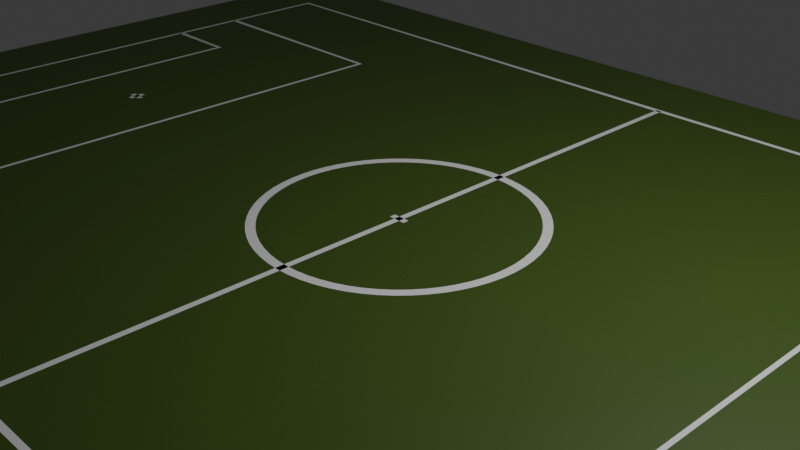 # Source: robocup_humanoid_adult_field.blend  (saved by Blender 4.5.90; exported with 4.5.12 LTS)
import bpy
from mathutils import Matrix  # noqa: F401  (used for matrix-valued properties, if any)

bpy.ops.wm.read_factory_settings(use_empty=True)
scene = bpy.context.scene
scene.name = 'Scene'

# ---- collections
col_collection = bpy.data.collections.new('Collection'); scene.collection.children.link(col_collection)

# ---- materials (node trees are filled in below, after node groups)
mat_001 = bpy.data.materials.new('マテリアル.001')

# ---- material node trees
mat_001.use_nodes = True; mat_001.node_tree.nodes.clear()
_N = mat_001.node_tree.nodes; _L = mat_001.node_tree.links
n0 = _N.new('ShaderNodeBsdfPrincipled'); n0.name = 'プリンシプルBSDF'; n0.location = (-200, 100)
n0.inputs[0].default_value = (0.05448, 0.107, 0.01096, 1.0)
n1 = _N.new('ShaderNodeOutputMaterial'); n1.name = 'マテリアル出力'; n1.location = (200, 100)
_L.new(n0.outputs[0], n1.inputs[0])
n1.is_active_output = True

# ---- world
world_world = bpy.data.worlds.new('World'); scene.world = world_world
world_world.use_nodes = True; world_world.node_tree.nodes.clear()
_N = world_world.node_tree.nodes; _L = world_world.node_tree.links
n0 = _N.new('ShaderNodeOutputWorld'); n0.name = 'World Output'; n0.location = (200, 100)
n1 = _N.new('ShaderNodeBackground'); n1.name = 'Background'; n1.location = (-200, 100)
n1.inputs[0].default_value = (0.05088, 0.05088, 0.05088, 1.0)
_L.new(n1.outputs[0], n0.inputs[0])
n0.is_active_output = True
world_world.color = (0.05088, 0.05088, 0.05088)
world_world.sun_shadow_jitter_overblur = 0.0

# ---- cameras
cam_camera = bpy.data.cameras.new('Camera')
cam_camera.clip_end = 100.0
cam_camera.ortho_scale = 7.314

# ---- lights
light_light = bpy.data.lights.new('Light', 'POINT')
light_light.energy = 1000.0
light_light.shadow_soft_size = 0.1

# ---- meshes
me_x = bpy.data.meshes.new('平面')
me_x.from_pydata([(-5.5, -8.0, 0.0), (5.5, -8.0, 0.0), (-5.5, 8.0, 0.0), (5.5, 8.0, 0.0)], [], [(0, 1, 3, 2)])
_uv = me_x.uv_layers.new(name='UVマップ')
_uv.uv.foreach_set('vector', [0.0, 0.0, 1.0, 0.0, 1.0, 1.0, 0.0, 1.0])
me_x.materials.append(mat_001)
me_x.update()
me_002 = bpy.data.meshes.new('平面.002')
me_002.from_pydata([(-3.06e-09, 4.5, -0.035), (-0.035, 4.5, -0.035), (-0.035, 4.5, 3.06e-09), (-0.035, 4.5, 0.035), (3.06e-09, 4.5, 0.035), (0.035, 4.5, 0.035), (0.035, 4.5, -3.06e-09), (0.035, 4.5, -0.035), (-3.06e-09, -4.5, -0.035), (-0.035, -4.5, -0.035), (-0.035, -4.5, 3.06e-09), (-0.035, -4.5, 0.035), (3.06e-09, -4.5, 0.035), (0.035, -4.5, 0.035), (0.035, -4.5, -3.06e-09), (0.035, -4.5, -0.035), (7.0, -3.0, -0.035), (7.0, -2.965, -0.035), (7.0, -2.965, 0.0), (7.0, -2.965, 0.035), (7.0, -3.0, 0.035), (7.0, -3.035, 0.035), (7.0, -3.035, 0.0), (7.0, -3.035, -0.035), (7.0, 3.0, -0.035), (7.0, 2.965, -0.035), (7.0, 2.965, 0.0), (7.0, 2.965, 0.035), (7.0, 3.0, 0.035), (7.0, 3.035, 0.035), (7.0, 3.035, 0.0), (7.0, 3.035, -0.035), (7.0, -2.0, -0.035), (7.0, -1.965, -0.035), (7.0, -1.965, 0.0), (7.0, -1.965, 0.035), (7.0, -2.0, 0.035), (7.0, -2.035, 0.035), (7.0, -2.035, 0.0), (7.0, -2.035, -0.035), (7.0, 2.0, -0.035), (7.0, 1.965, -0.035), (7.0, 1.965, 0.0), (7.0, 1.965, 0.035), (7.0, 2.0, 0.035), (7.0, 2.035, 0.035), (7.0, 2.035, 0.0), (7.0, 2.035, -0.035), (5.0, 0.1, -0.035), (4.965, 0.1, -0.035), (4.965, 0.1, 3.06e-09), (4.965, 0.1, 0.035), (5.0, 0.1, 0.035), (5.035, 0.1, 0.035), (5.035, 0.1, -3.06e-09), (5.035, 0.1, -0.035), (5.0, -0.1, -0.035), (4.965, -0.1, -0.035), (4.965, -0.1, 3.06e-09), (4.965, -0.1, 0.035), (5.0, -0.1, 0.035), (5.035, -0.1, 0.035), (5.035, -0.1, -3.06e-09), (5.035, -0.1, -0.035), (5.1, 0.0, -0.035), (5.1, 0.035, -0.035), (5.1, 0.035, 0.0), (5.1, 0.035, 0.035), (5.1, 0.0, 0.035), (5.1, -0.035, 0.035), (5.1, -0.035, 0.0), (5.1, -0.035, -0.035), (4.9, 0.0, -0.035), (4.9, 0.035, -0.035), (4.9, 0.035, 0.0), (4.9, 0.035, 0.035), (4.9, 0.0, 0.035), (4.9, -0.035, 0.035), (4.9, -0.035, 0.0), (4.9, -0.035, -0.035), (-7.0, -3.0, -0.035), (-7.0, -3.035, -0.035), (-7.0, -3.035, 0.0), (-7.0, -3.035, 0.035), (-7.0, -3.0, 0.035), (-7.0, -2.965, 0.035), (-7.0, -2.965, 0.0), (-7.0, -2.965, -0.035), (-7.0, 3.0, -0.035), (-7.0, 3.035, -0.035), (-7.0, 3.035, 0.0), (-7.0, 3.035, 0.035), (-7.0, 3.0, 0.035), (-7.0, 2.965, 0.035), (-7.0, 2.965, 0.0), (-7.0, 2.965, -0.035), (-7.0, -2.0, -0.035), (-7.0, -2.035, -0.035), (-7.0, -2.035, 0.0), (-7.0, -2.035, 0.035), (-7.0, -2.0, 0.035), (-7.0, -1.965, 0.035), (-7.0, -1.965, 0.0), (-7.0, -1.965, -0.035), (-7.0, 2.0, -0.035), (-7.0, 2.035, -0.035), (-7.0, 2.035, 0.0), (-7.0, 2.035, 0.035), (-7.0, 2.0, 0.035), (-7.0, 1.965, 0.035), (-7.0, 1.965, 0.0), (-7.0, 1.965, -0.035), (-0.1, 0.0, -0.035), (-0.1, -0.035, -0.035), (-0.1, -0.035, 0.0), (-0.1, -0.035, 0.035), (-0.1, 0.0, 0.035), (-0.1, 0.035, 0.035), (-0.1, 0.035, 0.0), (-0.1, 0.035, -0.035), (0.1, 0.0, -0.035), (0.1, -0.035, -0.035), (0.1, -0.035, 0.0), (0.1, -0.035, 0.035), (0.1, 0.0, 0.035), (0.1, 0.035, 0.035), (0.1, 0.035, 0.0), (0.1, 0.035, -0.035), (-5.0, 0.1, -0.035), (-5.035, 0.1, -0.035), (-5.035, 0.1, 3.06e-09), (-5.035, 0.1, 0.035), (-5.0, 0.1, 0.035), (-4.965, 0.1, 0.035), (-4.965, 0.1, -3.06e-09), (-4.965, 0.1, -0.035), (-5.0, -0.1, -0.035), (-5.035, -0.1, -0.035), (-5.035, -0.1, 3.06e-09), (-5.035, -0.1, 0.035), (-5.0, -0.1, 0.035), (-4.965, -0.1, 0.035), (-4.965, -0.1, -3.06e-09), (-4.965, -0.1, -0.035), (-5.1, 0.0, -0.035), (-5.1, -0.035, -0.035), (-5.1, -0.035, 0.0), (-5.1, -0.035, 0.035), (-5.1, 0.0, 0.035), (-5.1, 0.035, 0.035), (-5.1, 0.035, 0.0), (-5.1, 0.035, -0.035), (-4.9, 0.0, -0.035), (-4.9, -0.035, -0.035), (-4.9, -0.035, 0.0), (-4.9, -0.035, 0.035), (-4.9, 0.0, 0.035), (-4.9, 0.035, 0.035), (-4.9, 0.035, 0.0), (-4.9, 0.035, -0.035), (-4.9, 0.0, -0.035), (-4.9, -0.035, -0.035), (-4.9, -0.035, 0.0), (-4.9, -0.035, 0.035), (-4.9, 0.0, 0.035), (-4.9, 0.035, 0.035), (-4.9, 0.035, 0.0), (-4.9, 0.035, -0.035), (-5.1, 0.0, -0.035), (-5.1, -0.035, -0.035), (-5.1, -0.035, 0.0), (-5.1, -0.035, 0.035), (-5.1, 0.0, 0.035), (-5.1, 0.035, 0.035), (-5.1, 0.035, 0.0), (-5.1, 0.035, -0.035), (-5.0, -0.1, -0.035), (-5.035, -0.1, -0.035), (-5.035, -0.1, 3.06e-09), (-5.035, -0.1, 0.035), (-5.0, -0.1, 0.035), (-4.965, -0.1, 0.035), (-4.965, -0.1, -3.06e-09), (-4.965, -0.1, -0.035), (-5.0, 0.1, -0.035), (-5.035, 0.1, -0.035), (-5.035, 0.1, 3.06e-09), (-5.035, 0.1, 0.035), (-5.0, 0.1, 0.035), (-4.965, 0.1, 0.035), (-4.965, 0.1, -3.06e-09), (-4.965, 0.1, -0.035), (0.1, 0.0, -0.035), (0.1, -0.035, -0.035), (0.1, -0.035, 0.0), (0.1, -0.035, 0.035), (0.1, 0.0, 0.035), (0.1, 0.035, 0.035), (0.1, 0.035, 0.0), (0.1, 0.035, -0.035), (0.0, 0.0, -0.035), (0.0, -0.035, -0.035), (0.0, -0.035, 0.0), (0.0, -0.035, 0.035), (0.0, 0.0, 0.035), (0.0, 0.035, 0.035), (0.0, 0.035, 0.0), (0.0, 0.035, -0.035), (-0.1, 0.0, -0.035), (-0.1, -0.035, -0.035), (-0.1, -0.035, 0.0), (-0.1, -0.035, 0.035), (-0.1, 0.0, 0.035), (-0.1, 0.035, 0.035), (-0.1, 0.035, 0.0), (-0.1, 0.035, -0.035), (-7.0, 2.0, -0.035), (-7.0, 2.035, -0.035), (-7.0, 2.035, 0.0), (-7.0, 2.035, 0.035), (-7.0, 2.0, 0.035), (-7.0, 1.965, 0.035), (-7.0, 1.965, 0.0), (-7.0, 1.965, -0.035), (-6.0, 2.0, -0.035), (-5.975, 2.025, -0.035), (-5.975, 2.025, 0.0), (-5.975, 2.025, 0.035), (-6.0, 2.0, 0.035), (-6.025, 1.975, 0.035), (-6.025, 1.975, 0.0), (-6.025, 1.975, -0.035), (-6.0, -2.0, -0.035), (-5.975, -2.025, -0.035), (-5.975, -2.025, 0.0), (-5.975, -2.025, 0.035), (-6.0, -2.0, 0.035), (-6.025, -1.975, 0.035), (-6.025, -1.975, 0.0), (-6.025, -1.975, -0.035), (-7.0, -2.0, -0.035), (-7.0, -2.035, -0.035), (-7.0, -2.035, 0.0), (-7.0, -2.035, 0.035), (-7.0, -2.0, 0.035), (-7.0, -1.965, 0.035), (-7.0, -1.965, 0.0), (-7.0, -1.965, -0.035), (-7.0, 3.0, -0.035), (-7.0, 3.035, -0.035), (-7.0, 3.035, 0.0), (-7.0, 3.035, 0.035), (-7.0, 3.0, 0.035), (-7.0, 2.965, 0.035), (-7.0, 2.965, 0.0), (-7.0, 2.965, -0.035), (-4.0, 3.0, -0.035), (-3.975, 3.025, -0.035), (-3.975, 3.025, 0.0), (-3.975, 3.025, 0.035), (-4.0, 3.0, 0.035), (-4.025, 2.975, 0.035), (-4.025, 2.975, 0.0), (-4.025, 2.975, -0.035), (-4.0, -3.0, -0.035), (-3.975, -3.025, -0.035), (-3.975, -3.025, 0.0), (-3.975, -3.025, 0.035), (-4.0, -3.0, 0.035), (-4.025, -2.975, 0.035), (-4.025, -2.975, 0.0), (-4.025, -2.975, -0.035), (-7.0, -3.0, -0.035), (-7.0, -3.035, -0.035), (-7.0, -3.035, 0.0), (-7.0, -3.035, 0.035), (-7.0, -3.0, 0.035), (-7.0, -2.965, 0.035), (-7.0, -2.965, 0.0), (-7.0, -2.965, -0.035), (7.0, -4.5, -0.035), (6.975, -4.475, -0.035), (6.975, -4.475, 0.0), (6.975, -4.475, 0.035), (7.0, -4.5, 0.035), (7.025, -4.525, 0.035), (7.025, -4.525, 0.0), (7.025, -4.525, -0.035), (7.0, 4.5, -0.035), (6.975, 4.475, -0.035), (6.975, 4.475, 0.0), (6.975, 4.475, 0.035), (7.0, 4.5, 0.035), (7.025, 4.525, 0.035), (7.025, 4.525, 0.0), (7.025, 4.525, -0.035), (0.0, 4.5, -0.035), (-7.451e-09, 4.465, -0.035), (-7.451e-09, 4.465, 0.0), (-7.451e-09, 4.465, 0.035), (0.0, 4.5, 0.035), (7.451e-09, 4.535, 0.035), (7.451e-09, 4.535, 0.0), (7.451e-09, 4.535, -0.035), (-7.0, 4.5, -0.035), (-6.975, 4.475, -0.035), (-6.975, 4.475, 0.0), (-6.975, 4.475, 0.035), (-7.0, 4.5, 0.035), (-7.025, 4.525, 0.035), (-7.025, 4.525, 0.0), (-7.025, 4.525, -0.035), (-7.0, -4.5, -0.035), (-6.975, -4.475, -0.035), (-6.975, -4.475, 0.0), (-6.975, -4.475, 0.035), (-7.0, -4.5, 0.035), (-7.025, -4.525, 0.035), (-7.025, -4.525, 0.0), (-7.025, -4.525, -0.035), (0.0, -4.5, -0.035), (0.0, -4.465, -0.035), (0.0, -4.465, 0.0), (0.0, -4.465, 0.035), (0.0, -4.5, 0.035), (0.0, -4.535, 0.035), (0.0, -4.535, 0.0), (0.0, -4.535, -0.035), (4.9, 0.0, -0.035), (4.9, 0.035, -0.035), (4.9, 0.035, 0.0), (4.9, 0.035, 0.035), (4.9, 0.0, 0.035), (4.9, -0.035, 0.035), (4.9, -0.035, 0.0), (4.9, -0.035, -0.035), (5.1, 0.0, -0.035), (5.1, 0.035, -0.035), (5.1, 0.035, 0.0), (5.1, 0.035, 0.035), (5.1, 0.0, 0.035), (5.1, -0.035, 0.035), (5.1, -0.035, 0.0), (5.1, -0.035, -0.035), (5.0, -0.1, -0.035), (4.965, -0.1, -0.035), (4.965, -0.1, 3.06e-09), (4.965, -0.1, 0.035), (5.0, -0.1, 0.035), (5.035, -0.1, 0.035), (5.035, -0.1, -3.06e-09), (5.035, -0.1, -0.035), (5.0, 0.1, -0.035), (4.965, 0.1, -0.035), (4.965, 0.1, 3.06e-09), (4.965, 0.1, 0.035), (5.0, 0.1, 0.035), (5.035, 0.1, 0.035), (5.035, 0.1, -3.06e-09), (5.035, 0.1, -0.035), (7.0, 2.0, -0.035), (7.0, 1.965, -0.035), (7.0, 1.965, 0.0), (7.0, 1.965, 0.035), (7.0, 2.0, 0.035), (7.0, 2.035, 0.035), (7.0, 2.035, 0.0), (7.0, 2.035, -0.035), (6.0, 2.0, -0.035), (6.025, 1.975, -0.035), (6.025, 1.975, 0.0), (6.025, 1.975, 0.035), (6.0, 2.0, 0.035), (5.975, 2.025, 0.035), (5.975, 2.025, 0.0), (5.975, 2.025, -0.035), (6.0, -2.0, -0.035), (6.025, -1.975, -0.035), (6.025, -1.975, 0.0), (6.025, -1.975, 0.035), (6.0, -2.0, 0.035), (5.975, -2.025, 0.035), (5.975, -2.025, 0.0), (5.975, -2.025, -0.035), (7.0, -2.0, -0.035), (7.0, -1.965, -0.035), (7.0, -1.965, 0.0), (7.0, -1.965, 0.035), (7.0, -2.0, 0.035), (7.0, -2.035, 0.035), (7.0, -2.035, 0.0), (7.0, -2.035, -0.035), (7.0, 3.0, -0.035), (7.0, 2.965, -0.035), (7.0, 2.965, 0.0), (7.0, 2.965, 0.035), (7.0, 3.0, 0.035), (7.0, 3.035, 0.035), (7.0, 3.035, 0.0), (7.0, 3.035, -0.035), (4.0, 3.0, -0.035), (4.025, 2.975, -0.035), (4.025, 2.975, 0.0), (4.025, 2.975, 0.035), (4.0, 3.0, 0.035), (3.975, 3.025, 0.035), (3.975, 3.025, 0.0), (3.975, 3.025, -0.035), (4.0, -3.0, -0.035), (4.025, -2.975, -0.035), (4.025, -2.975, 0.0), (4.025, -2.975, 0.035), (4.0, -3.0, 0.035), (3.975, -3.025, 0.035), (3.975, -3.025, 0.0), (3.975, -3.025, -0.035), (7.0, -3.0, -0.035), (7.0, -2.965, -0.035), (7.0, -2.965, 0.0), (7.0, -2.965, 0.035), (7.0, -3.0, 0.035), (7.0, -3.035, 0.035), (7.0, -3.035, 0.0), (7.0, -3.035, -0.035), (-3.06e-09, -4.5, -0.035), (-0.035, -4.5, -0.035), (-0.035, -4.5, 3.06e-09), (-0.035, -4.5, 0.035), (3.06e-09, -4.5, 0.035), (0.035, -4.5, 0.035), (0.035, -4.5, -3.06e-09), (0.035, -4.5, -0.035), (-3.06e-09, 4.5, -0.035), (-0.035, 4.5, -0.035), (-0.035, 4.5, 3.06e-09), (-0.035, 4.5, 0.035), (3.06e-09, 4.5, 0.035), (0.035, 4.5, 0.035), (0.035, 4.5, -3.06e-09), (0.035, 4.5, -0.035)], [], [(0, 6, 7), (1, 6, 0), (2, 6, 1), (2, 5, 6), (3, 4, 2), (4, 5, 2), (14, 8, 15), (14, 9, 8), (14, 10, 9), (13, 10, 14), (13, 12, 10), (12, 11, 10), (18, 16, 17), (18, 23, 16), (18, 22, 23), (19, 22, 18), (19, 21, 22), (20, 21, 19), (30, 24, 31), (30, 25, 24), (30, 26, 25), (29, 26, 30), (29, 27, 26), (28, 27, 29), (34, 32, 33), (34, 39, 32), (34, 38, 39), (35, 38, 34), (35, 37, 38), (36, 37, 35), (46, 40, 47), (46, 41, 40), (46, 42, 41), (45, 42, 46), (45, 43, 42), (44, 43, 45), (48, 54, 55), (49, 54, 48), (50, 54, 49), (50, 53, 54), (51, 52, 50), (52, 53, 50), (62, 56, 63), (62, 57, 56), (62, 58, 57), (61, 58, 62), (61, 60, 58), (60, 59, 58), (66, 64, 65), (66, 71, 64), (66, 70, 71), (67, 70, 66), (67, 69, 70), (68, 69, 67), (78, 72, 79), (78, 73, 72), (78, 74, 73), (77, 74, 78), (77, 75, 74), (76, 75, 77), (82, 80, 81), (82, 87, 80), (82, 86, 87), (83, 86, 82), (83, 85, 86), (84, 85, 83), (94, 88, 95), (94, 89, 88), (94, 90, 89), (93, 90, 94), (93, 91, 90), (92, 91, 93), (98, 96, 97), (98, 103, 96), (98, 102, 103), (99, 102, 98), (99, 101, 102), (100, 101, 99), (110, 104, 111), (110, 105, 104), (110, 106, 105), (109, 106, 110), (109, 107, 106), (108, 107, 109), (114, 112, 113), (114, 119, 112), (114, 118, 119), (115, 118, 114), (115, 117, 118), (116, 117, 115), (126, 120, 127), (126, 121, 120), (126, 122, 121), (125, 122, 126), (125, 123, 122), (124, 123, 125), (128, 134, 135), (129, 134, 128), (130, 134, 129), (130, 133, 134), (131, 132, 130), (132, 133, 130), (142, 136, 143), (142, 137, 136), (142, 138, 137), (141, 138, 142), (141, 140, 138), (140, 139, 138), (146, 144, 145), (146, 151, 144), (146, 150, 151), (147, 150, 146), (147, 149, 150), (148, 149, 147), (158, 152, 159), (158, 153, 152), (158, 154, 153), (157, 154, 158), (157, 155, 154), (156, 155, 157), (160, 168, 175, 167), (161, 169, 168, 160), (162, 170, 169, 161), (163, 171, 170, 162), (164, 172, 171, 163), (165, 173, 172, 164), (166, 174, 173, 165), (167, 175, 174, 166), (176, 184, 191, 183), (177, 185, 184, 176), (178, 186, 185, 177), (179, 187, 186, 178), (180, 188, 187, 179), (181, 189, 188, 180), (182, 190, 189, 181), (183, 191, 190, 182), (192, 200, 207, 199), (193, 201, 200, 192), (194, 202, 201, 193), (195, 203, 202, 194), (196, 204, 203, 195), (197, 205, 204, 196), (198, 206, 205, 197), (199, 207, 206, 198), (200, 208, 215, 207), (201, 209, 208, 200), (202, 210, 209, 201), (203, 211, 210, 202), (204, 212, 211, 203), (205, 213, 212, 204), (206, 214, 213, 205), (207, 215, 214, 206), (216, 224, 231, 223), (217, 225, 224, 216), (218, 226, 225, 217), (219, 227, 226, 218), (220, 228, 227, 219), (221, 229, 228, 220), (222, 230, 229, 221), (223, 231, 230, 222), (224, 232, 239, 231), (225, 233, 232, 224), (226, 234, 233, 225), (227, 235, 234, 226), (228, 236, 235, 227), (229, 237, 236, 228), (230, 238, 237, 229), (231, 239, 238, 230), (232, 240, 247, 239), (233, 241, 240, 232), (234, 242, 241, 233), (235, 243, 242, 234), (236, 244, 243, 235), (237, 245, 244, 236), (238, 246, 245, 237), (239, 247, 246, 238), (248, 256, 263, 255), (249, 257, 256, 248), (250, 258, 257, 249), (251, 259, 258, 250), (252, 260, 259, 251), (253, 261, 260, 252), (254, 262, 261, 253), (255, 263, 262, 254), (256, 264, 271, 263), (257, 265, 264, 256), (258, 266, 265, 257), (259, 267, 266, 258), (260, 268, 267, 259), (261, 269, 268, 260), (262, 270, 269, 261), (263, 271, 270, 262), (264, 272, 279, 271), (265, 273, 272, 264), (266, 274, 273, 265), (267, 275, 274, 266), (268, 276, 275, 267), (269, 277, 276, 268), (270, 278, 277, 269), (271, 279, 278, 270), (280, 288, 295, 287), (281, 289, 288, 280), (282, 290, 289, 281), (283, 291, 290, 282), (284, 292, 291, 283), (285, 293, 292, 284), (286, 294, 293, 285), (287, 295, 294, 286), (288, 296, 303, 295), (289, 297, 296, 288), (290, 298, 297, 289), (291, 299, 298, 290), (292, 300, 299, 291), (293, 301, 300, 292), (294, 302, 301, 293), (295, 303, 302, 294), (296, 304, 311, 303), (297, 305, 304, 296), (298, 306, 305, 297), (299, 307, 306, 298), (300, 308, 307, 299), (301, 309, 308, 300), (302, 310, 309, 301), (303, 311, 310, 302), (304, 312, 319, 311), (305, 313, 312, 304), (306, 314, 313, 305), (307, 315, 314, 306), (308, 316, 315, 307), (309, 317, 316, 308), (310, 318, 317, 309), (311, 319, 318, 310), (312, 320, 327, 319), (313, 321, 320, 312), (314, 322, 321, 313), (315, 323, 322, 314), (316, 324, 323, 315), (317, 325, 324, 316), (318, 326, 325, 317), (319, 327, 326, 318), (320, 280, 287, 327), (321, 281, 280, 320), (322, 282, 281, 321), (323, 283, 282, 322), (324, 284, 283, 323), (325, 285, 284, 324), (326, 286, 285, 325), (327, 287, 286, 326), (328, 336, 343, 335), (329, 337, 336, 328), (330, 338, 337, 329), (331, 339, 338, 330), (332, 340, 339, 331), (333, 341, 340, 332), (334, 342, 341, 333), (335, 343, 342, 334), (344, 352, 359, 351), (345, 353, 352, 344), (346, 354, 353, 345), (347, 355, 354, 346), (348, 356, 355, 347), (349, 357, 356, 348), (350, 358, 357, 349), (351, 359, 358, 350), (360, 368, 375, 367), (361, 369, 368, 360), (362, 370, 369, 361), (363, 371, 370, 362), (364, 372, 371, 363), (365, 373, 372, 364), (366, 374, 373, 365), (367, 375, 374, 366), (368, 376, 383, 375), (369, 377, 376, 368), (370, 378, 377, 369), (371, 379, 378, 370), (372, 380, 379, 371), (373, 381, 380, 372), (374, 382, 381, 373), (375, 383, 382, 374), (376, 384, 391, 383), (377, 385, 384, 376), (378, 386, 385, 377), (379, 387, 386, 378), (380, 388, 387, 379), (381, 389, 388, 380), (382, 390, 389, 381), (383, 391, 390, 382), (392, 400, 407, 399), (393, 401, 400, 392), (394, 402, 401, 393), (395, 403, 402, 394), (396, 404, 403, 395), (397, 405, 404, 396), (398, 406, 405, 397), (399, 407, 406, 398), (400, 408, 415, 407), (401, 409, 408, 400), (402, 410, 409, 401), (403, 411, 410, 402), (404, 412, 411, 403), (405, 413, 412, 404), (406, 414, 413, 405), (407, 415, 414, 406), (408, 416, 423, 415), (409, 417, 416, 408), (410, 418, 417, 409), (411, 419, 418, 410), (412, 420, 419, 411), (413, 421, 420, 412), (414, 422, 421, 413), (415, 423, 422, 414), (424, 432, 439, 431), (425, 433, 432, 424), (426, 434, 433, 425), (427, 435, 434, 426), (428, 436, 435, 427), (429, 437, 436, 428), (430, 438, 437, 429), (431, 439, 438, 430)])
_uv = me_002.uv_layers.new(name='UVマップ')
_uv.uv.foreach_set('vector', [0.0, 0.0, 0.8571, 0.0, 1.0, 0.0, 0.1429, 0.0, 0.8571, 0.0, 0.0, 0.0, 0.2857, 0.0, 0.8571, 0.0, 0.1429, 0.0, 0.2857, 0.0, 0.7143, 0.0, 0.8571, 0.0, 0.4286, 0.0, 0.5714, 0.0, 0.2857, 0.0, 0.5714, 0.0, 0.7143, 0.0, 0.2857, 0.0, 0.8571, 0.0, 0.0, 0.0, 1.0, 0.0, 0.8571, 0.0, 0.1429, 0.0, 0.0, 0.0, 0.8571, 0.0, 0.2857, 0.0, 0.1429, 0.0, 0.7143, 0.0, 0.2857, 0.0, 0.8571, 0.0, 0.7143, 0.0, 0.5714, 0.0, 0.2857, 0.0, 0.5714, 0.0, 0.4286, 0.0, 0.2857, 0.0, 0.2857, 0.0, 0.0, 0.0, 0.1429, 0.0, 0.2857, 0.0, 1.0, 0.0, 0.0, 0.0, 0.2857, 0.0, 0.8571, 0.0, 1.0, 0.0, 0.4286, 0.0, 0.8571, 0.0, 0.2857, 0.0, 0.4286, 0.0, 0.7143, 0.0, 0.8571, 0.0, 0.5714, 0.0, 0.7143, 0.0, 0.4286, 0.0, 0.8571, 0.0, 0.0, 0.0, 1.0, 0.0, 0.8571, 0.0, 0.1429, 0.0, 0.0, 0.0, 0.8571, 0.0, 0.2857, 0.0, 0.1429, 0.0, 0.7143, 0.0, 0.2857, 0.0, 0.8571, 0.0, 0.7143, 0.0, 0.4286, 0.0, 0.2857, 0.0, 0.5714, 0.0, 0.4286, 0.0, 0.7143, 0.0, 0.2857, 0.0, 0.0, 0.0, 0.1429, 0.0, 0.2857, 0.0, 1.0, 0.0, 0.0, 0.0, 0.2857, 0.0, 0.8571, 0.0, 1.0, 0.0, 0.4286, 0.0, 0.8571, 0.0, 0.2857, 0.0, 0.4286, 0.0, 0.7143, 0.0, 0.8571, 0.0, 0.5714, 0.0, 0.7143, 0.0, 0.4286, 0.0, 0.8571, 0.0, 0.0, 0.0, 1.0, 0.0, 0.8571, 0.0, 0.1429, 0.0, 0.0, 0.0, 0.8571, 0.0, 0.2857, 0.0, 0.1429, 0.0, 0.7143, 0.0, 0.2857, 0.0, 0.8571, 0.0, 0.7143, 0.0, 0.4286, 0.0, 0.2857, 0.0, 0.5714, 0.0, 0.4286, 0.0, 0.7143, 0.0, 0.0, 0.0, 0.8571, 0.0, 1.0, 0.0, 0.1429, 0.0, 0.8571, 0.0, 0.0, 0.0, 0.2857, 0.0, 0.8571, 0.0, 0.1429, 0.0, 0.2857, 0.0, 0.7143, 0.0, 0.8571, 0.0, 0.4286, 0.0, 0.5714, 0.0, 0.2857, 0.0, 0.5714, 0.0, 0.7143, 0.0, 0.2857, 0.0, 0.8571, 0.0, 0.0, 0.0, 1.0, 0.0, 0.8571, 0.0, 0.1429, 0.0, 0.0, 0.0, 0.8571, 0.0, 0.2857, 0.0, 0.1429, 0.0, 0.7143, 0.0, 0.2857, 0.0, 0.8571, 0.0, 0.7143, 0.0, 0.5714, 0.0, 0.2857, 0.0, 0.5714, 0.0, 0.4286, 0.0, 0.2857, 0.0, 0.2857, 0.0, 0.0, 0.0, 0.1429, 0.0, 0.2857, 0.0, 1.0, 0.0, 0.0, 0.0, 0.2857, 0.0, 0.8571, 0.0, 1.0, 0.0, 0.4286, 0.0, 0.8571, 0.0, 0.2857, 0.0, 0.4286, 0.0, 0.7143, 0.0, 0.8571, 0.0, 0.5714, 0.0, 0.7143, 0.0, 0.4286, 0.0, 0.8571, 0.0, 0.0, 0.0, 1.0, 0.0, 0.8571, 0.0, 0.1429, 0.0, 0.0, 0.0, 0.8571, 0.0, 0.2857, 0.0, 0.1429, 0.0, 0.7143, 0.0, 0.2857, 0.0, 0.8571, 0.0, 0.7143, 0.0, 0.4286, 0.0, 0.2857, 0.0, 0.5714, 0.0, 0.4286, 0.0, 0.7143, 0.0, 0.2857, 0.0, 0.0, 0.0, 0.1429, 0.0, 0.2857, 0.0, 1.0, 0.0, 0.0, 0.0, 0.2857, 0.0, 0.8571, 0.0, 1.0, 0.0, 0.4286, 0.0, 0.8571, 0.0, 0.2857, 0.0, 0.4286, 0.0, 0.7143, 0.0, 0.8571, 0.0, 0.5714, 0.0, 0.7143, 0.0, 0.4286, 0.0, 0.8571, 0.0, 0.0, 0.0, 1.0, 0.0, 0.8571, 0.0, 0.1429, 0.0, 0.0, 0.0, 0.8571, 0.0, 0.2857, 0.0, 0.1429, 0.0, 0.7143, 0.0, 0.2857, 0.0, 0.8571, 0.0, 0.7143, 0.0, 0.4286, 0.0, 0.2857, 0.0, 0.5714, 0.0, 0.4286, 0.0, 0.7143, 0.0, 0.2857, 0.0, 0.0, 0.0, 0.1429, 0.0, 0.2857, 0.0, 1.0, 0.0, 0.0, 0.0, 0.2857, 0.0, 0.8571, 0.0, 1.0, 0.0, 0.4286, 0.0, 0.8571, 0.0, 0.2857, 0.0, 0.4286, 0.0, 0.7143, 0.0, 0.8571, 0.0, 0.5714, 0.0, 0.7143, 0.0, 0.4286, 0.0, 0.8571, 0.0, 0.0, 0.0, 1.0, 0.0, 0.8571, 0.0, 0.1429, 0.0, 0.0, 0.0, 0.8571, 0.0, 0.2857, 0.0, 0.1429, 0.0, 0.7143, 0.0, 0.2857, 0.0, 0.8571, 0.0, 0.7143, 0.0, 0.4286, 0.0, 0.2857, 0.0, 0.5714, 0.0, 0.4286, 0.0, 0.7143, 0.0, 0.2857, 0.0, 0.0, 0.0, 0.1429, 0.0, 0.2857, 0.0, 1.0, 0.0, 0.0, 0.0, 0.2857, 0.0, 0.8571, 0.0, 1.0, 0.0, 0.4286, 0.0, 0.8571, 0.0, 0.2857, 0.0, 0.4286, 0.0, 0.7143, 0.0, 0.8571, 0.0, 0.5714, 0.0, 0.7143, 0.0, 0.4286, 0.0, 0.8571, 0.0, 0.0, 0.0, 1.0, 0.0, 0.8571, 0.0, 0.1429, 0.0, 0.0, 0.0, 0.8571, 0.0, 0.2857, 0.0, 0.1429, 0.0, 0.7143, 0.0, 0.2857, 0.0, 0.8571, 0.0, 0.7143, 0.0, 0.4286, 0.0, 0.2857, 0.0, 0.5714, 0.0, 0.4286, 0.0, 0.7143, 0.0, 0.0, 0.0, 0.8571, 0.0, 1.0, 0.0, 0.1429, 0.0, 0.8571, 0.0, 0.0, 0.0, 0.2857, 0.0, 0.8571, 0.0, 0.1429, 0.0, 0.2857, 0.0, 0.7143, 0.0, 0.8571, 0.0, 0.4286, 0.0, 0.5714, 0.0, 0.2857, 0.0, 0.5714, 0.0, 0.7143, 0.0, 0.2857, 0.0, 0.8571, 0.0, 0.0, 0.0, 1.0, 0.0, 0.8571, 0.0, 0.1429, 0.0, 0.0, 0.0, 0.8571, 0.0, 0.2857, 0.0, 0.1429, 0.0, 0.7143, 0.0, 0.2857, 0.0, 0.8571, 0.0, 0.7143, 0.0, 0.5714, 0.0, 0.2857, 0.0, 0.5714, 0.0, 0.4286, 0.0, 0.2857, 0.0, 0.2857, 0.0, 0.0, 0.0, 0.1429, 0.0, 0.2857, 0.0, 1.0, 0.0, 0.0, 0.0, 0.2857, 0.0, 0.8571, 0.0, 1.0, 0.0, 0.4286, 0.0, 0.8571, 0.0, 0.2857, 0.0, 0.4286, 0.0, 0.7143, 0.0, 0.8571, 0.0, 0.5714, 0.0, 0.7143, 0.0, 0.4286, 0.0, 0.8571, 0.0, 0.0, 0.0, 1.0, 0.0, 0.8571, 0.0, 0.1429, 0.0, 0.0, 0.0, 0.8571, 0.0, 0.2857, 0.0, 0.1429, 0.0, 0.7143, 0.0, 0.2857, 0.0, 0.8571, 0.0, 0.7143, 0.0, 0.4286, 0.0, 0.2857, 0.0, 0.5714, 0.0, 0.4286, 0.0, 0.7143, 0.0, 0.0, 1.0, 1.0, 1.0, 1.0, 0.875, 0.0, 0.875, 0.0, 0.125, 1.0, 0.125, 1.0, 0.0, 0.0, 0.0, 0.0, 0.25, 1.0, 0.25, 1.0, 0.125, 0.0, 0.125, 0.0, 0.375, 1.0, 0.375, 1.0, 0.25, 0.0, 0.25, 0.0, 0.5, 1.0, 0.5, 1.0, 0.375, 0.0, 0.375, 0.0, 0.625, 1.0, 0.625, 1.0, 0.5, 0.0, 0.5, 0.0, 0.75, 1.0, 0.75, 1.0, 0.625, 0.0, 0.625, 0.0, 0.875, 1.0, 0.875, 1.0, 0.75, 0.0, 0.75, 0.0, 1.0, 1.0, 1.0, 1.0, 0.875, 0.0, 0.875, 0.0, 0.125, 1.0, 0.125, 1.0, 0.0, 0.0, 0.0, 0.0, 0.25, 1.0, 0.25, 1.0, 0.125, 0.0, 0.125, 0.0, 0.375, 1.0, 0.375, 1.0, 0.25, 0.0, 0.25, 0.0, 0.5, 1.0, 0.5, 1.0, 0.375, 0.0, 0.375, 0.0, 0.625, 1.0, 0.625, 1.0, 0.5, 0.0, 0.5, 0.0, 0.75, 1.0, 0.75, 1.0, 0.625, 0.0, 0.625, 0.0, 0.875, 1.0, 0.875, 1.0, 0.75, 0.0, 0.75, 0.0, 1.0, 0.5, 1.0, 0.5, 0.875, 0.0, 0.875, 0.0, 0.125, 0.5, 0.125, 0.5, 0.0, 0.0, 0.0, 0.0, 0.25, 0.5, 0.25, 0.5, 0.125, 0.0, 0.125, 0.0, 0.375, 0.5, 0.375, 0.5, 0.25, 0.0, 0.25, 0.0, 0.5, 0.5, 0.5, 0.5, 0.375, 0.0, 0.375, 0.0, 0.625, 0.5, 0.625, 0.5, 0.5, 0.0, 0.5, 0.0, 0.75, 0.5, 0.75, 0.5, 0.625, 0.0, 0.625, 0.0, 0.875, 0.5, 0.875, 0.5, 0.75, 0.0, 0.75, 0.5, 1.0, 1.0, 1.0, 1.0, 0.875, 0.5, 0.875, 0.5, 0.125, 1.0, 0.125, 1.0, 0.0, 0.5, 0.0, 0.5, 0.25, 1.0, 0.25, 1.0, 0.125, 0.5, 0.125, 0.5, 0.375, 1.0, 0.375, 1.0, 0.25, 0.5, 0.25, 0.5, 0.5, 1.0, 0.5, 1.0, 0.375, 0.5, 0.375, 0.5, 0.625, 1.0, 0.625, 1.0, 0.5, 0.5, 0.5, 0.5, 0.75, 1.0, 0.75, 1.0, 0.625, 0.5, 0.625, 0.5, 0.875, 1.0, 0.875, 1.0, 0.75, 0.5, 0.75, 0.0, 1.0, 0.3333, 1.0, 0.3333, 0.875, 0.0, 0.875, 0.0, 0.125, 0.3333, 0.125, 0.3333, 0.0, 0.0, 0.0, 0.0, 0.25, 0.3333, 0.25, 0.3333, 0.125, 0.0, 0.125, 0.0, 0.375, 0.3333, 0.375, 0.3333, 0.25, 0.0, 0.25, 0.0, 0.5, 0.3333, 0.5, 0.3333, 0.375, 0.0, 0.375, 0.0, 0.625, 0.3333, 0.625, 0.3333, 0.5, 0.0, 0.5, 0.0, 0.75, 0.3333, 0.75, 0.3333, 0.625, 0.0, 0.625, 0.0, 0.875, 0.3333, 0.875, 0.3333, 0.75, 0.0, 0.75, 0.3333, 1.0, 0.6667, 1.0, 0.6667, 0.875, 0.3333, 0.875, 0.3333, 0.125, 0.6667, 0.125, 0.6667, 0.0, 0.3333, 0.0, 0.3333, 0.25, 0.6667, 0.25, 0.6667, 0.125, 0.3333, 0.125, 0.3333, 0.375, 0.6667, 0.375, 0.6667, 0.25, 0.3333, 0.25, 0.3333, 0.5, 0.6667, 0.5, 0.6667, 0.375, 0.3333, 0.375, 0.3333, 0.625, 0.6667, 0.625, 0.6667, 0.5, 0.3333, 0.5, 0.3333, 0.75, 0.6667, 0.75, 0.6667, 0.625, 0.3333, 0.625, 0.3333, 0.875, 0.6667, 0.875, 0.6667, 0.75, 0.3333, 0.75, 0.6667, 1.0, 1.0, 1.0, 1.0, 0.875, 0.6667, 0.875, 0.6667, 0.125, 1.0, 0.125, 1.0, 0.0, 0.6667, 0.0, 0.6667, 0.25, 1.0, 0.25, 1.0, 0.125, 0.6667, 0.125, 0.6667, 0.375, 1.0, 0.375, 1.0, 0.25, 0.6667, 0.25, 0.6667, 0.5, 1.0, 0.5, 1.0, 0.375, 0.6667, 0.375, 0.6667, 0.625, 1.0, 0.625, 1.0, 0.5, 0.6667, 0.5, 0.6667, 0.75, 1.0, 0.75, 1.0, 0.625, 0.6667, 0.625, 0.6667, 0.875, 1.0, 0.875, 1.0, 0.75, 0.6667, 0.75, 0.0, 1.0, 0.3333, 1.0, 0.3333, 0.875, 0.0, 0.875, 0.0, 0.125, 0.3333, 0.125, 0.3333, 0.0, 0.0, 0.0, 0.0, 0.25, 0.3333, 0.25, 0.3333, 0.125, 0.0, 0.125, 0.0, 0.375, 0.3333, 0.375, 0.3333, 0.25, 0.0, 0.25, 0.0, 0.5, 0.3333, 0.5, 0.3333, 0.375, 0.0, 0.375, 0.0, 0.625, 0.3333, 0.625, 0.3333, 0.5, 0.0, 0.5, 0.0, 0.75, 0.3333, 0.75, 0.3333, 0.625, 0.0, 0.625, 0.0, 0.875, 0.3333, 0.875, 0.3333, 0.75, 0.0, 0.75, 0.3333, 1.0, 0.6667, 1.0, 0.6667, 0.875, 0.3333, 0.875, 0.3333, 0.125, 0.6667, 0.125, 0.6667, 0.0, 0.3333, 0.0, 0.3333, 0.25, 0.6667, 0.25, 0.6667, 0.125, 0.3333, 0.125, 0.3333, 0.375, 0.6667, 0.375, 0.6667, 0.25, 0.3333, 0.25, 0.3333, 0.5, 0.6667, 0.5, 0.6667, 0.375, 0.3333, 0.375, 0.3333, 0.625, 0.6667, 0.625, 0.6667, 0.5, 0.3333, 0.5, 0.3333, 0.75, 0.6667, 0.75, 0.6667, 0.625, 0.3333, 0.625, 0.3333, 0.875, 0.6667, 0.875, 0.6667, 0.75, 0.3333, 0.75, 0.6667, 1.0, 1.0, 1.0, 1.0, 0.875, 0.6667, 0.875, 0.6667, 0.125, 1.0, 0.125, 1.0, 0.0, 0.6667, 0.0, 0.6667, 0.25, 1.0, 0.25, 1.0, 0.125, 0.6667, 0.125, 0.6667, 0.375, 1.0, 0.375, 1.0, 0.25, 0.6667, 0.25, 0.6667, 0.5, 1.0, 0.5, 1.0, 0.375, 0.6667, 0.375, 0.6667, 0.625, 1.0, 0.625, 1.0, 0.5, 0.6667, 0.5, 0.6667, 0.75, 1.0, 0.75, 1.0, 0.625, 0.6667, 0.625, 0.6667, 0.875, 1.0, 0.875, 1.0, 0.75, 0.6667, 0.75, 0.0, 1.0, 0.1667, 1.0, 0.1667, 0.875, 0.0, 0.875, 0.0, 0.125, 0.1667, 0.125, 0.1667, 0.0, 0.0, 0.0, 0.0, 0.25, 0.1667, 0.25, 0.1667, 0.125, 0.0, 0.125, 0.0, 0.375, 0.1667, 0.375, 0.1667, 0.25, 0.0, 0.25, 0.0, 0.5, 0.1667, 0.5, 0.1667, 0.375, 0.0, 0.375, 0.0, 0.625, 0.1667, 0.625, 0.1667, 0.5, 0.0, 0.5, 0.0, 0.75, 0.1667, 0.75, 0.1667, 0.625, 0.0, 0.625, 0.0, 0.875, 0.1667, 0.875, 0.1667, 0.75, 0.0, 0.75, 0.1667, 1.0, 0.3333, 1.0, 0.3333, 0.875, 0.1667, 0.875, 0.1667, 0.125, 0.3333, 0.125, 0.3333, 0.0, 0.1667, 0.0, 0.1667, 0.25, 0.3333, 0.25, 0.3333, 0.125, 0.1667, 0.125, 0.1667, 0.375, 0.3333, 0.375, 0.3333, 0.25, 0.1667, 0.25, 0.1667, 0.5, 0.3333, 0.5, 0.3333, 0.375, 0.1667, 0.375, 0.1667, 0.625, 0.3333, 0.625, 0.3333, 0.5, 0.1667, 0.5, 0.1667, 0.75, 0.3333, 0.75, 0.3333, 0.625, 0.1667, 0.625, 0.1667, 0.875, 0.3333, 0.875, 0.3333, 0.75, 0.1667, 0.75, 0.3333, 1.0, 0.5, 1.0, 0.5, 0.875, 0.3333, 0.875, 0.3333, 0.125, 0.5, 0.125, 0.5, 0.0, 0.3333, 0.0, 0.3333, 0.25, 0.5, 0.25, 0.5, 0.125, 0.3333, 0.125, 0.3333, 0.375, 0.5, 0.375, 0.5, 0.25, 0.3333, 0.25, 0.3333, 0.5, 0.5, 0.5, 0.5, 0.375, 0.3333, 0.375, 0.3333, 0.625, 0.5, 0.625, 0.5, 0.5, 0.3333, 0.5, 0.3333, 0.75, 0.5, 0.75, 0.5, 0.625, 0.3333, 0.625, 0.3333, 0.875, 0.5, 0.875, 0.5, 0.75, 0.3333, 0.75, 0.5, 1.0, 0.6667, 1.0, 0.6667, 0.875, 0.5, 0.875, 0.5, 0.125, 0.6667, 0.125, 0.6667, 0.0, 0.5, 0.0, 0.5, 0.25, 0.6667, 0.25, 0.6667, 0.125, 0.5, 0.125, 0.5, 0.375, 0.6667, 0.375, 0.6667, 0.25, 0.5, 0.25, 0.5, 0.5, 0.6667, 0.5, 0.6667, 0.375, 0.5, 0.375, 0.5, 0.625, 0.6667, 0.625, 0.6667, 0.5, 0.5, 0.5, 0.5, 0.75, 0.6667, 0.75, 0.6667, 0.625, 0.5, 0.625, 0.5, 0.875, 0.6667, 0.875, 0.6667, 0.75, 0.5, 0.75, 0.6667, 1.0, 0.8333, 1.0, 0.8333, 0.875, 0.6667, 0.875, 0.6667, 0.125, 0.8333, 0.125, 0.8333, 0.0, 0.6667, 0.0, 0.6667, 0.25, 0.8333, 0.25, 0.8333, 0.125, 0.6667, 0.125, 0.6667, 0.375, 0.8333, 0.375, 0.8333, 0.25, 0.6667, 0.25, 0.6667, 0.5, 0.8333, 0.5, 0.8333, 0.375, 0.6667, 0.375, 0.6667, 0.625, 0.8333, 0.625, 0.8333, 0.5, 0.6667, 0.5, 0.6667, 0.75, 0.8333, 0.75, 0.8333, 0.625, 0.6667, 0.625, 0.6667, 0.875, 0.8333, 0.875, 0.8333, 0.75, 0.6667, 0.75, 0.8333, 1.0, 1.0, 1.0, 1.0, 0.875, 0.8333, 0.875, 0.8333, 0.125, 1.0, 0.125, 1.0, 0.0, 0.8333, 0.0, 0.8333, 0.25, 1.0, 0.25, 1.0, 0.125, 0.8333, 0.125, 0.8333, 0.375, 1.0, 0.375, 1.0, 0.25, 0.8333, 0.25, 0.8333, 0.5, 1.0, 0.5, 1.0, 0.375, 0.8333, 0.375, 0.8333, 0.625, 1.0, 0.625, 1.0, 0.5, 0.8333, 0.5, 0.8333, 0.75, 1.0, 0.75, 1.0, 0.625, 0.8333, 0.625, 0.8333, 0.875, 1.0, 0.875, 1.0, 0.75, 0.8333, 0.75, 0.0, 1.0, 1.0, 1.0, 1.0, 0.875, 0.0, 0.875, 0.0, 0.125, 1.0, 0.125, 1.0, 0.0, 0.0, 0.0, 0.0, 0.25, 1.0, 0.25, 1.0, 0.125, 0.0, 0.125, 0.0, 0.375, 1.0, 0.375, 1.0, 0.25, 0.0, 0.25, 0.0, 0.5, 1.0, 0.5, 1.0, 0.375, 0.0, 0.375, 0.0, 0.625, 1.0, 0.625, 1.0, 0.5, 0.0, 0.5, 0.0, 0.75, 1.0, 0.75, 1.0, 0.625, 0.0, 0.625, 0.0, 0.875, 1.0, 0.875, 1.0, 0.75, 0.0, 0.75, 0.0, 1.0, 1.0, 1.0, 1.0, 0.875, 0.0, 0.875, 0.0, 0.125, 1.0, 0.125, 1.0, 0.0, 0.0, 0.0, 0.0, 0.25, 1.0, 0.25, 1.0, 0.125, 0.0, 0.125, 0.0, 0.375, 1.0, 0.375, 1.0, 0.25, 0.0, 0.25, 0.0, 0.5, 1.0, 0.5, 1.0, 0.375, 0.0, 0.375, 0.0, 0.625, 1.0, 0.625, 1.0, 0.5, 0.0, 0.5, 0.0, 0.75, 1.0, 0.75, 1.0, 0.625, 0.0, 0.625, 0.0, 0.875, 1.0, 0.875, 1.0, 0.75, 0.0, 0.75, 0.0, 1.0, 0.3333, 1.0, 0.3333, 0.875, 0.0, 0.875, 0.0, 0.125, 0.3333, 0.125, 0.3333, 0.0, 0.0, 0.0, 0.0, 0.25, 0.3333, 0.25, 0.3333, 0.125, 0.0, 0.125, 0.0, 0.375, 0.3333, 0.375, 0.3333, 0.25, 0.0, 0.25, 0.0, 0.5, 0.3333, 0.5, 0.3333, 0.375, 0.0, 0.375, 0.0, 0.625, 0.3333, 0.625, 0.3333, 0.5, 0.0, 0.5, 0.0, 0.75, 0.3333, 0.75, 0.3333, 0.625, 0.0, 0.625, 0.0, 0.875, 0.3333, 0.875, 0.3333, 0.75, 0.0, 0.75, 0.3333, 1.0, 0.6667, 1.0, 0.6667, 0.875, 0.3333, 0.875, 0.3333, 0.125, 0.6667, 0.125, 0.6667, 0.0, 0.3333, 0.0, 0.3333, 0.25, 0.6667, 0.25, 0.6667, 0.125, 0.3333, 0.125, 0.3333, 0.375, 0.6667, 0.375, 0.6667, 0.25, 0.3333, 0.25, 0.3333, 0.5, 0.6667, 0.5, 0.6667, 0.375, 0.3333, 0.375, 0.3333, 0.625, 0.6667, 0.625, 0.6667, 0.5, 0.3333, 0.5, 0.3333, 0.75, 0.6667, 0.75, 0.6667, 0.625, 0.3333, 0.625, 0.3333, 0.875, 0.6667, 0.875, 0.6667, 0.75, 0.3333, 0.75, 0.6667, 1.0, 1.0, 1.0, 1.0, 0.875, 0.6667, 0.875, 0.6667, 0.125, 1.0, 0.125, 1.0, 0.0, 0.6667, 0.0, 0.6667, 0.25, 1.0, 0.25, 1.0, 0.125, 0.6667, 0.125, 0.6667, 0.375, 1.0, 0.375, 1.0, 0.25, 0.6667, 0.25, 0.6667, 0.5, 1.0, 0.5, 1.0, 0.375, 0.6667, 0.375, 0.6667, 0.625, 1.0, 0.625, 1.0, 0.5, 0.6667, 0.5, 0.6667, 0.75, 1.0, 0.75, 1.0, 0.625, 0.6667, 0.625, 0.6667, 0.875, 1.0, 0.875, 1.0, 0.75, 0.6667, 0.75, 0.0, 1.0, 0.3333, 1.0, 0.3333, 0.875, 0.0, 0.875, 0.0, 0.125, 0.3333, 0.125, 0.3333, 0.0, 0.0, 0.0, 0.0, 0.25, 0.3333, 0.25, 0.3333, 0.125, 0.0, 0.125, 0.0, 0.375, 0.3333, 0.375, 0.3333, 0.25, 0.0, 0.25, 0.0, 0.5, 0.3333, 0.5, 0.3333, 0.375, 0.0, 0.375, 0.0, 0.625, 0.3333, 0.625, 0.3333, 0.5, 0.0, 0.5, 0.0, 0.75, 0.3333, 0.75, 0.3333, 0.625, 0.0, 0.625, 0.0, 0.875, 0.3333, 0.875, 0.3333, 0.75, 0.0, 0.75, 0.3333, 1.0, 0.6667, 1.0, 0.6667, 0.875, 0.3333, 0.875, 0.3333, 0.125, 0.6667, 0.125, 0.6667, 0.0, 0.3333, 0.0, 0.3333, 0.25, 0.6667, 0.25, 0.6667, 0.125, 0.3333, 0.125, 0.3333, 0.375, 0.6667, 0.375, 0.6667, 0.25, 0.3333, 0.25, 0.3333, 0.5, 0.6667, 0.5, 0.6667, 0.375, 0.3333, 0.375, 0.3333, 0.625, 0.6667, 0.625, 0.6667, 0.5, 0.3333, 0.5, 0.3333, 0.75, 0.6667, 0.75, 0.6667, 0.625, 0.3333, 0.625, 0.3333, 0.875, 0.6667, 0.875, 0.6667, 0.75, 0.3333, 0.75, 0.6667, 1.0, 1.0, 1.0, 1.0, 0.875, 0.6667, 0.875, 0.6667, 0.125, 1.0, 0.125, 1.0, 0.0, 0.6667, 0.0, 0.6667, 0.25, 1.0, 0.25, 1.0, 0.125, 0.6667, 0.125, 0.6667, 0.375, 1.0, 0.375, 1.0, 0.25, 0.6667, 0.25, 0.6667, 0.5, 1.0, 0.5, 1.0, 0.375, 0.6667, 0.375, 0.6667, 0.625, 1.0, 0.625, 1.0, 0.5, 0.6667, 0.5, 0.6667, 0.75, 1.0, 0.75, 1.0, 0.625, 0.6667, 0.625, 0.6667, 0.875, 1.0, 0.875, 1.0, 0.75, 0.6667, 0.75, 0.0, 1.0, 1.0, 1.0, 1.0, 0.875, 0.0, 0.875, 0.0, 0.125, 1.0, 0.125, 1.0, 0.0, 0.0, 0.0, 0.0, 0.25, 1.0, 0.25, 1.0, 0.125, 0.0, 0.125, 0.0, 0.375, 1.0, 0.375, 1.0, 0.25, 0.0, 0.25, 0.0, 0.5, 1.0, 0.5, 1.0, 0.375, 0.0, 0.375, 0.0, 0.625, 1.0, 0.625, 1.0, 0.5, 0.0, 0.5, 0.0, 0.75, 1.0, 0.75, 1.0, 0.625, 0.0, 0.625, 0.0, 0.875, 1.0, 0.875, 1.0, 0.75, 0.0, 0.75])
me_002.auto_texspace = False
me_002.update()
me_001 = bpy.data.meshes.new('円.001')
me_001.from_pydata([(1.863e-09, 1.0, -0.035), (0.0, 1.035, -0.035), (-1.863e-09, 1.035, 1.863e-09), (-5.588e-09, 1.035, 0.035), (-1.863e-09, 1.0, 0.035), (0.0, 0.965, 0.035), (1.863e-09, 0.965, -1.863e-09), (5.588e-09, 0.965, -0.035), (0.09802, 0.9952, -0.035), (0.1014, 1.03, -0.035), (0.1014, 1.03, 1.863e-09), (0.1014, 1.03, 0.035), (0.09802, 0.9952, 0.035), (0.09459, 0.9604, 0.035), (0.09459, 0.9604, -1.863e-09), (0.09459, 0.9604, -0.035), (0.1951, 0.9808, -0.035), (0.2019, 1.015, -0.035), (0.2019, 1.015, 3.725e-09), (0.2019, 1.015, 0.035), (0.1951, 0.9808, 0.035), (0.1883, 0.9465, 0.035), (0.1883, 0.9465, -3.725e-09), (0.1883, 0.9465, -0.035), (0.2903, 0.9569, -0.035), (0.3004, 0.9904, -0.035), (0.3004, 0.9904, 1.863e-09), (0.3004, 0.9904, 0.035), (0.2903, 0.9569, 0.035), (0.2801, 0.9234, 0.035), (0.2801, 0.9234, -1.863e-09), (0.2801, 0.9234, -0.035), (0.3827, 0.9239, -0.035), (0.3961, 0.9562, -0.035), (0.3961, 0.9562, 2.794e-09), (0.3961, 0.9562, 0.035), (0.3827, 0.9239, 0.035), (0.3693, 0.8915, 0.035), (0.3693, 0.8915, -2.794e-09), (0.3693, 0.8915, -0.035), (0.4714, 0.8819, -0.035), (0.4879, 0.9128, -0.035), (0.4879, 0.9128, 2.794e-09), (0.4879, 0.9128, 0.035), (0.4714, 0.8819, 0.035), (0.4549, 0.8511, 0.035), (0.4549, 0.8511, -2.794e-09), (0.4549, 0.8511, -0.035), (0.5556, 0.8315, -0.035), (0.575, 0.8606, -0.035), (0.575, 0.8606, 3.26e-09), (0.575, 0.8606, 0.035), (0.5556, 0.8315, 0.035), (0.5361, 0.8024, 0.035), (0.5361, 0.8024, -3.26e-09), (0.5361, 0.8024, -0.035), (0.6344, 0.773, -0.035), (0.6566, 0.8001, -0.035), (0.6566, 0.8001, 2.328e-09), (0.6566, 0.8001, 0.035), (0.6344, 0.773, 0.035), (0.6122, 0.746, 0.035), (0.6122, 0.746, -2.328e-09), (0.6122, 0.746, -0.035), (0.7071, 0.7071, -0.035), (0.7319, 0.7319, -0.035), (0.7319, 0.7319, 2.328e-09), (0.7319, 0.7319, 0.035), (0.7071, 0.7071, 0.035), (0.6824, 0.6824, 0.035), (0.6824, 0.6824, -2.328e-09), (0.6824, 0.6824, -0.035), (0.773, 0.6344, -0.035), (0.8001, 0.6566, -0.035), (0.8001, 0.6566, 3.26e-09), (0.8001, 0.6566, 0.035), (0.773, 0.6344, 0.035), (0.746, 0.6122, 0.035), (0.746, 0.6122, -3.26e-09), (0.746, 0.6122, -0.035), (0.8315, 0.5556, -0.035), (0.8606, 0.575, -0.035), (0.8606, 0.575, 3.725e-09), (0.8606, 0.575, 0.035), (0.8315, 0.5556, 0.035), (0.8024, 0.5361, 0.035), (0.8024, 0.5361, -3.725e-09), (0.8024, 0.5361, -0.035), (0.8819, 0.4714, -0.035), (0.9128, 0.4879, -0.035), (0.9128, 0.4879, 4.191e-09), (0.9128, 0.4879, 0.035), (0.8819, 0.4714, 0.035), (0.8511, 0.4549, 0.035), (0.8511, 0.4549, -4.191e-09), (0.8511, 0.4549, -0.035), (0.9239, 0.3827, -0.035), (0.9562, 0.3961, -0.035), (0.9562, 0.3961, 4.424e-09), (0.9562, 0.3961, 0.035), (0.9239, 0.3827, 0.035), (0.8915, 0.3693, 0.035), (0.8915, 0.3693, -4.424e-09), (0.8915, 0.3693, -0.035), (0.9569, 0.2903, -0.035), (0.9904, 0.3004, -0.035), (0.9904, 0.3004, 4.191e-09), (0.9904, 0.3004, 0.035), (0.9569, 0.2903, 0.035), (0.9234, 0.2801, 0.035), (0.9234, 0.2801, -4.191e-09), (0.9234, 0.2801, -0.035), (0.9808, 0.1951, -0.035), (1.015, 0.2019, -0.035), (1.015, 0.2019, 4.424e-09), (1.015, 0.2019, 0.035), (0.9808, 0.1951, 0.035), (0.9465, 0.1883, 0.035), (0.9465, 0.1883, -4.424e-09), (0.9465, 0.1883, -0.035), (0.9952, 0.09802, -0.035), (1.03, 0.1014, -0.035), (1.03, 0.1014, 4.424e-09), (1.03, 0.1014, 0.035), (0.9952, 0.09802, 0.035), (0.9604, 0.09459, 0.035), (0.9604, 0.09459, -4.424e-09), (0.9604, 0.09459, -0.035), (1.0, 3.138e-16, -0.035), (1.035, 4.206e-09, -0.035), (1.035, 4.794e-09, 4.579e-09), (1.035, 6.069e-09, 0.035), (1.0, -3.138e-16, 0.035), (0.965, -4.206e-09, 0.035), (0.965, -4.794e-09, -4.579e-09), (0.965, -6.069e-09, -0.035), (0.9952, -0.09802, -0.035), (1.03, -0.1014, -0.035), (1.03, -0.1014, 4.773e-09), (1.03, -0.1014, 0.035), (0.9952, -0.09802, 0.035), (0.9604, -0.09459, 0.035), (0.9604, -0.09459, -4.773e-09), (0.9604, -0.09459, -0.035), (0.9808, -0.1951, -0.035), (1.015, -0.2019, -0.035), (1.015, -0.2019, 4.191e-09), (1.015, -0.2019, 0.035), (0.9808, -0.1951, 0.035), (0.9465, -0.1883, 0.035), (0.9465, -0.1883, -4.191e-09), (0.9465, -0.1883, -0.035), (0.9569, -0.2903, -0.035), (0.9904, -0.3004, -0.035), (0.9904, -0.3004, 4.191e-09), (0.9904, -0.3004, 0.035), (0.9569, -0.2903, 0.035), (0.9234, -0.2801, 0.035), (0.9234, -0.2801, -4.191e-09), (0.9234, -0.2801, -0.035), (0.9239, -0.3827, -0.035), (0.9562, -0.3961, -0.035), (0.9562, -0.3961, 4.889e-09), (0.9562, -0.3961, 0.035), (0.9239, -0.3827, 0.035), (0.8915, -0.3693, 0.035), (0.8915, -0.3693, -4.889e-09), (0.8915, -0.3693, -0.035), (0.8819, -0.4714, -0.035), (0.9128, -0.4879, -0.035), (0.9128, -0.4879, 5.122e-09), (0.9128, -0.4879, 0.035), (0.8819, -0.4714, 0.035), (0.8511, -0.4549, 0.035), (0.8511, -0.4549, -5.122e-09), (0.8511, -0.4549, -0.035), (0.8315, -0.5556, -0.035), (0.8606, -0.575, -0.035), (0.8606, -0.575, 4.657e-09), (0.8606, -0.575, 0.035), (0.8315, -0.5556, 0.035), (0.8024, -0.5361, 0.035), (0.8024, -0.5361, -4.657e-09), (0.8024, -0.5361, -0.035), (0.773, -0.6344, -0.035), (0.8001, -0.6566, -0.035), (0.8001, -0.6566, 4.657e-09), (0.8001, -0.6566, 0.035), (0.773, -0.6344, 0.035), (0.746, -0.6122, 0.035), (0.746, -0.6122, -4.657e-09), (0.746, -0.6122, -0.035), (0.7071, -0.7071, -0.035), (0.7319, -0.7319, -0.035), (0.7319, -0.7319, 7.451e-09), (0.7319, -0.7319, 0.035), (0.7071, -0.7071, 0.035), (0.6824, -0.6824, 0.035), (0.6824, -0.6824, -7.451e-09), (0.6824, -0.6824, -0.035), (0.6344, -0.773, -0.035), (0.6566, -0.8001, -0.035), (0.6566, -0.8001, 4.191e-09), (0.6566, -0.8001, 0.035), (0.6344, -0.773, 0.035), (0.6122, -0.746, 0.035), (0.6122, -0.746, -4.191e-09), (0.6122, -0.746, -0.035), (0.5556, -0.8315, -0.035), (0.575, -0.8606, -0.035), (0.575, -0.8606, 2.794e-09), (0.575, -0.8606, 0.035), (0.5556, -0.8315, 0.035), (0.5361, -0.8024, 0.035), (0.5361, -0.8024, -2.794e-09), (0.5361, -0.8024, -0.035), (0.4714, -0.8819, -0.035), (0.4879, -0.9128, -0.035), (0.4879, -0.9128, 3.725e-09), (0.4879, -0.9128, 0.035), (0.4714, -0.8819, 0.035), (0.4549, -0.8511, 0.035), (0.4549, -0.8511, -3.725e-09), (0.4549, -0.8511, -0.035), (0.3827, -0.9239, -0.035), (0.3961, -0.9562, -0.035), (0.3961, -0.9562, 2.794e-09), (0.3961, -0.9562, 0.035), (0.3827, -0.9239, 0.035), (0.3693, -0.8915, 0.035), (0.3693, -0.8915, -2.794e-09), (0.3693, -0.8915, -0.035), (0.2903, -0.9569, -0.035), (0.3004, -0.9904, -0.035), (0.3004, -0.9904, 4.657e-09), (0.3004, -0.9904, 0.035), (0.2903, -0.9569, 0.035), (0.2801, -0.9234, 0.035), (0.2801, -0.9234, -4.657e-09), (0.2801, -0.9234, -0.035), (0.1951, -0.9808, -0.035), (0.2019, -1.015, -0.035), (0.2019, -1.015, 3.725e-09), (0.2019, -1.015, 0.035), (0.1951, -0.9808, 0.035), (0.1883, -0.9465, 0.035), (0.1883, -0.9465, -3.725e-09), (0.1883, -0.9465, -0.035), (0.09802, -0.9952, -0.035), (0.1014, -1.03, -0.035), (0.1014, -1.03, 3.725e-09), (0.1014, -1.03, 0.035), (0.09802, -0.9952, 0.035), (0.09459, -0.9604, 0.035), (0.09459, -0.9604, -3.725e-09), (0.09459, -0.9604, -0.035), (-1.863e-09, -1.0, -0.035), (9.313e-10, -1.035, -0.035), (1.863e-09, -1.035, 5.588e-09), (3.725e-09, -1.035, 0.035), (1.863e-09, -1.0, 0.035), (-9.313e-10, -0.965, 0.035), (-1.863e-09, -0.965, -5.588e-09), (-3.725e-09, -0.965, -0.035), (-0.09802, -0.9952, -0.035), (-0.1014, -1.03, -0.035), (-0.1014, -1.03, 3.725e-09), (-0.1014, -1.03, 0.035), (-0.09802, -0.9952, 0.035), (-0.09459, -0.9604, 0.035), (-0.09459, -0.9604, -3.725e-09), (-0.09459, -0.9604, -0.035), (-0.1951, -0.9808, -0.035), (-0.2019, -1.015, -0.035), (-0.2019, -1.015, 5.588e-09), (-0.2019, -1.015, 0.035), (-0.1951, -0.9808, 0.035), (-0.1883, -0.9465, 0.035), (-0.1883, -0.9465, -5.588e-09), (-0.1883, -0.9465, -0.035), (-0.2903, -0.9569, -0.035), (-0.3004, -0.9904, -0.035), (-0.3004, -0.9904, 3.725e-09), (-0.3004, -0.9904, 0.035), (-0.2903, -0.9569, 0.035), (-0.2801, -0.9234, 0.035), (-0.2801, -0.9234, -3.725e-09), (-0.2801, -0.9234, -0.035), (-0.3827, -0.9239, -0.035), (-0.3961, -0.9562, -0.035), (-0.3961, -0.9562, 5.588e-09), (-0.3961, -0.9562, 0.035), (-0.3827, -0.9239, 0.035), (-0.3693, -0.8915, 0.035), (-0.3693, -0.8915, -5.588e-09), (-0.3693, -0.8915, -0.035), (-0.4714, -0.8819, -0.035), (-0.4879, -0.9128, -0.035), (-0.4879, -0.9128, 5.122e-09), (-0.4879, -0.9128, 0.035), (-0.4714, -0.8819, 0.035), (-0.4549, -0.8511, 0.035), (-0.4549, -0.8511, -5.122e-09), (-0.4549, -0.8511, -0.035), (-0.5556, -0.8315, -0.035), (-0.575, -0.8606, -0.035), (-0.575, -0.8606, 5.122e-09), (-0.575, -0.8606, 0.035), (-0.5556, -0.8315, 0.035), (-0.5361, -0.8024, 0.035), (-0.5361, -0.8024, -5.122e-09), (-0.5361, -0.8024, -0.035), (-0.6344, -0.773, -0.035), (-0.6566, -0.8001, -0.035), (-0.6566, -0.8001, 5.122e-09), (-0.6566, -0.8001, 0.035), (-0.6344, -0.773, 0.035), (-0.6122, -0.746, 0.035), (-0.6122, -0.746, -5.122e-09), (-0.6122, -0.746, -0.035), (-0.7071, -0.7071, -0.035), (-0.7319, -0.7319, -0.035), (-0.7319, -0.7319, 5.122e-09), (-0.7319, -0.7319, 0.035), (-0.7071, -0.7071, 0.035), (-0.6824, -0.6824, 0.035), (-0.6824, -0.6824, -5.122e-09), (-0.6824, -0.6824, -0.035), (-0.773, -0.6344, -0.035), (-0.8001, -0.6566, -0.035), (-0.8001, -0.6566, 6.985e-09), (-0.8001, -0.6566, 0.035), (-0.773, -0.6344, 0.035), (-0.746, -0.6122, 0.035), (-0.746, -0.6122, -6.985e-09), (-0.746, -0.6122, -0.035), (-0.8315, -0.5556, -0.035), (-0.8606, -0.575, -0.035), (-0.8606, -0.575, 6.054e-09), (-0.8606, -0.575, 0.035), (-0.8315, -0.5556, 0.035), (-0.8024, -0.5361, 0.035), (-0.8024, -0.5361, -6.054e-09), (-0.8024, -0.5361, -0.035), (-0.8819, -0.4714, -0.035), (-0.9128, -0.4879, -0.035), (-0.9128, -0.4879, 6.054e-09), (-0.9128, -0.4879, 0.035), (-0.8819, -0.4714, 0.035), (-0.8511, -0.4549, 0.035), (-0.8511, -0.4549, -6.054e-09), (-0.8511, -0.4549, -0.035), (-0.9239, -0.3827, -0.035), (-0.9562, -0.3961, -0.035), (-0.9562, -0.3961, 6.985e-09), (-0.9562, -0.3961, 0.035), (-0.9239, -0.3827, 0.035), (-0.8915, -0.3693, 0.035), (-0.8915, -0.3693, -6.985e-09), (-0.8915, -0.3693, -0.035), (-0.9569, -0.2903, -0.035), (-0.9904, -0.3004, -0.035), (-0.9904, -0.3004, 6.519e-09), (-0.9904, -0.3004, 0.035), (-0.9569, -0.2903, 0.035), (-0.9234, -0.2801, 0.035), (-0.9234, -0.2801, -6.519e-09), (-0.9234, -0.2801, -0.035), (-0.9808, -0.1951, -0.035), (-1.015, -0.2019, -0.035), (-1.015, -0.2019, 7.218e-09), (-1.015, -0.2019, 0.035), (-0.9808, -0.1951, 0.035), (-0.9465, -0.1883, 0.035), (-0.9465, -0.1883, -7.218e-09), (-0.9465, -0.1883, -0.035), (-0.9952, -0.09802, -0.035), (-1.03, -0.1014, -0.035), (-1.03, -0.1014, 7.392e-09), (-1.03, -0.1014, 0.035), (-0.9952, -0.09802, 0.035), (-0.9604, -0.09459, 0.035), (-0.9604, -0.09459, -7.392e-09), (-0.9604, -0.09459, -0.035), (-1.0, 0.0, -0.035), (-1.035, -9.313e-09, -0.035), (-1.035, -1.106e-08, 7.474e-09), (-1.035, -9.313e-09, 0.035), (-1.0, 0.0, 0.035), (-0.965, 9.313e-09, 0.035), (-0.965, 1.106e-08, -7.474e-09), (-0.965, 9.313e-09, -0.035), (-0.9952, 0.09802, -0.035), (-1.03, 0.1014, -0.035), (-1.03, 0.1014, 7.392e-09), (-1.03, 0.1014, 0.035), (-0.9952, 0.09802, 0.035), (-0.9604, 0.09459, 0.035), (-0.9604, 0.09459, -7.392e-09), (-0.9604, 0.09459, -0.035), (-0.9808, 0.1951, -0.035), (-1.015, 0.2019, -0.035), (-1.015, 0.2019, 7.334e-09), (-1.015, 0.2019, 0.035), (-0.9808, 0.1951, 0.035), (-0.9465, 0.1883, 0.035), (-0.9465, 0.1883, -7.334e-09), (-0.9465, 0.1883, -0.035), (-0.9569, 0.2903, -0.035), (-0.9904, 0.3004, -0.035), (-0.9904, 0.3004, 6.985e-09), (-0.9904, 0.3004, 0.035), (-0.9569, 0.2903, 0.035), (-0.9234, 0.2801, 0.035), (-0.9234, 0.2801, -6.985e-09), (-0.9234, 0.2801, -0.035), (-0.9239, 0.3827, -0.035), (-0.9562, 0.3961, -0.035), (-0.9562, 0.3961, 7.218e-09), (-0.9562, 0.3961, 0.035), (-0.9239, 0.3827, 0.035), (-0.8915, 0.3693, 0.035), (-0.8915, 0.3693, -7.218e-09), (-0.8915, 0.3693, -0.035), (-0.8819, 0.4714, -0.035), (-0.9128, 0.4879, -0.035), (-0.9128, 0.4879, 6.519e-09), (-0.9128, 0.4879, 0.035), (-0.8819, 0.4714, 0.035), (-0.8511, 0.4549, 0.035), (-0.8511, 0.4549, -6.519e-09), (-0.8511, 0.4549, -0.035), (-0.8315, 0.5556, -0.035), (-0.8606, 0.575, -0.035), (-0.8606, 0.575, 8.382e-09), (-0.8606, 0.575, 0.035), (-0.8315, 0.5556, 0.035), (-0.8024, 0.5361, 0.035), (-0.8024, 0.5361, -8.382e-09), (-0.8024, 0.5361, -0.035), (-0.773, 0.6344, -0.035), (-0.8001, 0.6566, -0.035), (-0.8001, 0.6566, 9.779e-09), (-0.8001, 0.6566, 0.035), (-0.773, 0.6344, 0.035), (-0.746, 0.6122, 0.035), (-0.746, 0.6122, -9.779e-09), (-0.746, 0.6122, -0.035), (-0.7071, 0.7071, -0.035), (-0.7319, 0.7319, -0.035), (-0.7319, 0.7319, 7.916e-09), (-0.7319, 0.7319, 0.035), (-0.7071, 0.7071, 0.035), (-0.6824, 0.6824, 0.035), (-0.6824, 0.6824, -7.916e-09), (-0.6824, 0.6824, -0.035), (-0.6344, 0.773, -0.035), (-0.6566, 0.8001, -0.035), (-0.6566, 0.8001, 1.071e-08), (-0.6566, 0.8001, 0.035), (-0.6344, 0.773, 0.035), (-0.6122, 0.746, 0.035), (-0.6122, 0.746, -1.071e-08), (-0.6122, 0.746, -0.035), (-0.5556, 0.8315, -0.035), (-0.575, 0.8606, -0.035), (-0.575, 0.8606, 1.024e-08), (-0.575, 0.8606, 0.035), (-0.5556, 0.8315, 0.035), (-0.5361, 0.8024, 0.035), (-0.5361, 0.8024, -1.024e-08), (-0.5361, 0.8024, -0.035), (-0.4714, 0.8819, -0.035), (-0.4879, 0.9128, -0.035), (-0.4879, 0.9128, 1.024e-08), (-0.4879, 0.9128, 0.035), (-0.4714, 0.8819, 0.035), (-0.4549, 0.8511, 0.035), (-0.4549, 0.8511, -1.024e-08), (-0.4549, 0.8511, -0.035), (-0.3827, 0.9239, -0.035), (-0.3961, 0.9562, -0.035), (-0.3961, 0.9562, 1.024e-08), (-0.3961, 0.9562, 0.035), (-0.3827, 0.9239, 0.035), (-0.3693, 0.8915, 0.035), (-0.3693, 0.8915, -1.024e-08), (-0.3693, 0.8915, -0.035), (-0.2903, 0.9569, -0.035), (-0.3004, 0.9904, -0.035), (-0.3004, 0.9904, 9.313e-09), (-0.3004, 0.9904, 0.035), (-0.2903, 0.9569, 0.035), (-0.2801, 0.9234, 0.035), (-0.2801, 0.9234, -9.313e-09), (-0.2801, 0.9234, -0.035), (-0.1951, 0.9808, -0.035), (-0.2019, 1.015, -0.035), (-0.2019, 1.015, 8.382e-09), (-0.2019, 1.015, 0.035), (-0.1951, 0.9808, 0.035), (-0.1883, 0.9465, 0.035), (-0.1883, 0.9465, -8.382e-09), (-0.1883, 0.9465, -0.035), (-0.09802, 0.9952, -0.035), (-0.1014, 1.03, -0.035), (-0.1014, 1.03, 1.863e-09), (-0.1014, 1.03, 0.035), (-0.09802, 0.9952, 0.035), (-0.09459, 0.9604, 0.035), (-0.09459, 0.9604, -1.863e-09), (-0.09459, 0.9604, -0.035)], [], [(0, 8, 15, 7), (1, 9, 8, 0), (2, 10, 9, 1), (3, 11, 10, 2), (4, 12, 11, 3), (5, 13, 12, 4), (6, 14, 13, 5), (7, 15, 14, 6), (8, 16, 23, 15), (9, 17, 16, 8), (10, 18, 17, 9), (11, 19, 18, 10), (12, 20, 19, 11), (13, 21, 20, 12), (14, 22, 21, 13), (15, 23, 22, 14), (16, 24, 31, 23), (17, 25, 24, 16), (18, 26, 25, 17), (19, 27, 26, 18), (20, 28, 27, 19), (21, 29, 28, 20), (22, 30, 29, 21), (23, 31, 30, 22), (24, 32, 39, 31), (25, 33, 32, 24), (26, 34, 33, 25), (27, 35, 34, 26), (28, 36, 35, 27), (29, 37, 36, 28), (30, 38, 37, 29), (31, 39, 38, 30), (32, 40, 47, 39), (33, 41, 40, 32), (34, 42, 41, 33), (35, 43, 42, 34), (36, 44, 43, 35), (37, 45, 44, 36), (38, 46, 45, 37), (39, 47, 46, 38), (40, 48, 55, 47), (41, 49, 48, 40), (42, 50, 49, 41), (43, 51, 50, 42), (44, 52, 51, 43), (45, 53, 52, 44), (46, 54, 53, 45), (47, 55, 54, 46), (48, 56, 63, 55), (49, 57, 56, 48), (50, 58, 57, 49), (51, 59, 58, 50), (52, 60, 59, 51), (53, 61, 60, 52), (54, 62, 61, 53), (55, 63, 62, 54), (56, 64, 71, 63), (57, 65, 64, 56), (58, 66, 65, 57), (59, 67, 66, 58), (60, 68, 67, 59), (61, 69, 68, 60), (62, 70, 69, 61), (63, 71, 70, 62), (64, 72, 79, 71), (65, 73, 72, 64), (66, 74, 73, 65), (67, 75, 74, 66), (68, 76, 75, 67), (69, 77, 76, 68), (70, 78, 77, 69), (71, 79, 78, 70), (72, 80, 87, 79), (73, 81, 80, 72), (74, 82, 81, 73), (75, 83, 82, 74), (76, 84, 83, 75), (77, 85, 84, 76), (78, 86, 85, 77), (79, 87, 86, 78), (80, 88, 95, 87), (81, 89, 88, 80), (82, 90, 89, 81), (83, 91, 90, 82), (84, 92, 91, 83), (85, 93, 92, 84), (86, 94, 93, 85), (87, 95, 94, 86), (88, 96, 103, 95), (89, 97, 96, 88), (90, 98, 97, 89), (91, 99, 98, 90), (92, 100, 99, 91), (93, 101, 100, 92), (94, 102, 101, 93), (95, 103, 102, 94), (96, 104, 111, 103), (97, 105, 104, 96), (98, 106, 105, 97), (99, 107, 106, 98), (100, 108, 107, 99), (101, 109, 108, 100), (102, 110, 109, 101), (103, 111, 110, 102), (104, 112, 119, 111), (105, 113, 112, 104), (106, 114, 113, 105), (107, 115, 114, 106), (108, 116, 115, 107), (109, 117, 116, 108), (110, 118, 117, 109), (111, 119, 118, 110), (112, 120, 127, 119), (113, 121, 120, 112), (114, 122, 121, 113), (115, 123, 122, 114), (116, 124, 123, 115), (117, 125, 124, 116), (118, 126, 125, 117), (119, 127, 126, 118), (120, 128, 135, 127), (121, 129, 128, 120), (122, 130, 129, 121), (123, 131, 130, 122), (124, 132, 131, 123), (125, 133, 132, 124), (126, 134, 133, 125), (127, 135, 134, 126), (128, 136, 143, 135), (129, 137, 136, 128), (130, 138, 137, 129), (131, 139, 138, 130), (132, 140, 139, 131), (133, 141, 140, 132), (134, 142, 141, 133), (135, 143, 142, 134), (136, 144, 151, 143), (137, 145, 144, 136), (138, 146, 145, 137), (139, 147, 146, 138), (140, 148, 147, 139), (141, 149, 148, 140), (142, 150, 149, 141), (143, 151, 150, 142), (144, 152, 159, 151), (145, 153, 152, 144), (146, 154, 153, 145), (147, 155, 154, 146), (148, 156, 155, 147), (149, 157, 156, 148), (150, 158, 157, 149), (151, 159, 158, 150), (152, 160, 167, 159), (153, 161, 160, 152), (154, 162, 161, 153), (155, 163, 162, 154), (156, 164, 163, 155), (157, 165, 164, 156), (158, 166, 165, 157), (159, 167, 166, 158), (160, 168, 175, 167), (161, 169, 168, 160), (162, 170, 169, 161), (163, 171, 170, 162), (164, 172, 171, 163), (165, 173, 172, 164), (166, 174, 173, 165), (167, 175, 174, 166), (168, 176, 183, 175), (169, 177, 176, 168), (170, 178, 177, 169), (171, 179, 178, 170), (172, 180, 179, 171), (173, 181, 180, 172), (174, 182, 181, 173), (175, 183, 182, 174), (176, 184, 191, 183), (177, 185, 184, 176), (178, 186, 185, 177), (179, 187, 186, 178), (180, 188, 187, 179), (181, 189, 188, 180), (182, 190, 189, 181), (183, 191, 190, 182), (184, 192, 199, 191), (185, 193, 192, 184), (186, 194, 193, 185), (187, 195, 194, 186), (188, 196, 195, 187), (189, 197, 196, 188), (190, 198, 197, 189), (191, 199, 198, 190), (192, 200, 207, 199), (193, 201, 200, 192), (194, 202, 201, 193), (195, 203, 202, 194), (196, 204, 203, 195), (197, 205, 204, 196), (198, 206, 205, 197), (199, 207, 206, 198), (200, 208, 215, 207), (201, 209, 208, 200), (202, 210, 209, 201), (203, 211, 210, 202), (204, 212, 211, 203), (205, 213, 212, 204), (206, 214, 213, 205), (207, 215, 214, 206), (208, 216, 223, 215), (209, 217, 216, 208), (210, 218, 217, 209), (211, 219, 218, 210), (212, 220, 219, 211), (213, 221, 220, 212), (214, 222, 221, 213), (215, 223, 222, 214), (216, 224, 231, 223), (217, 225, 224, 216), (218, 226, 225, 217), (219, 227, 226, 218), (220, 228, 227, 219), (221, 229, 228, 220), (222, 230, 229, 221), (223, 231, 230, 222), (224, 232, 239, 231), (225, 233, 232, 224), (226, 234, 233, 225), (227, 235, 234, 226), (228, 236, 235, 227), (229, 237, 236, 228), (230, 238, 237, 229), (231, 239, 238, 230), (232, 240, 247, 239), (233, 241, 240, 232), (234, 242, 241, 233), (235, 243, 242, 234), (236, 244, 243, 235), (237, 245, 244, 236), (238, 246, 245, 237), (239, 247, 246, 238), (240, 248, 255, 247), (241, 249, 248, 240), (242, 250, 249, 241), (243, 251, 250, 242), (244, 252, 251, 243), (245, 253, 252, 244), (246, 254, 253, 245), (247, 255, 254, 246), (248, 256, 263, 255), (249, 257, 256, 248), (250, 258, 257, 249), (251, 259, 258, 250), (252, 260, 259, 251), (253, 261, 260, 252), (254, 262, 261, 253), (255, 263, 262, 254), (256, 264, 271, 263), (257, 265, 264, 256), (258, 266, 265, 257), (259, 267, 266, 258), (260, 268, 267, 259), (261, 269, 268, 260), (262, 270, 269, 261), (263, 271, 270, 262), (264, 272, 279, 271), (265, 273, 272, 264), (266, 274, 273, 265), (267, 275, 274, 266), (268, 276, 275, 267), (269, 277, 276, 268), (270, 278, 277, 269), (271, 279, 278, 270), (272, 280, 287, 279), (273, 281, 280, 272), (274, 282, 281, 273), (275, 283, 282, 274), (276, 284, 283, 275), (277, 285, 284, 276), (278, 286, 285, 277), (279, 287, 286, 278), (280, 288, 295, 287), (281, 289, 288, 280), (282, 290, 289, 281), (283, 291, 290, 282), (284, 292, 291, 283), (285, 293, 292, 284), (286, 294, 293, 285), (287, 295, 294, 286), (288, 296, 303, 295), (289, 297, 296, 288), (290, 298, 297, 289), (291, 299, 298, 290), (292, 300, 299, 291), (293, 301, 300, 292), (294, 302, 301, 293), (295, 303, 302, 294), (296, 304, 311, 303), (297, 305, 304, 296), (298, 306, 305, 297), (299, 307, 306, 298), (300, 308, 307, 299), (301, 309, 308, 300), (302, 310, 309, 301), (303, 311, 310, 302), (304, 312, 319, 311), (305, 313, 312, 304), (306, 314, 313, 305), (307, 315, 314, 306), (308, 316, 315, 307), (309, 317, 316, 308), (310, 318, 317, 309), (311, 319, 318, 310), (312, 320, 327, 319), (313, 321, 320, 312), (314, 322, 321, 313), (315, 323, 322, 314), (316, 324, 323, 315), (317, 325, 324, 316), (318, 326, 325, 317), (319, 327, 326, 318), (320, 328, 335, 327), (321, 329, 328, 320), (322, 330, 329, 321), (323, 331, 330, 322), (324, 332, 331, 323), (325, 333, 332, 324), (326, 334, 333, 325), (327, 335, 334, 326), (328, 336, 343, 335), (329, 337, 336, 328), (330, 338, 337, 329), (331, 339, 338, 330), (332, 340, 339, 331), (333, 341, 340, 332), (334, 342, 341, 333), (335, 343, 342, 334), (336, 344, 351, 343), (337, 345, 344, 336), (338, 346, 345, 337), (339, 347, 346, 338), (340, 348, 347, 339), (341, 349, 348, 340), (342, 350, 349, 341), (343, 351, 350, 342), (344, 352, 359, 351), (345, 353, 352, 344), (346, 354, 353, 345), (347, 355, 354, 346), (348, 356, 355, 347), (349, 357, 356, 348), (350, 358, 357, 349), (351, 359, 358, 350), (352, 360, 367, 359), (353, 361, 360, 352), (354, 362, 361, 353), (355, 363, 362, 354), (356, 364, 363, 355), (357, 365, 364, 356), (358, 366, 365, 357), (359, 367, 366, 358), (360, 368, 375, 367), (361, 369, 368, 360), (362, 370, 369, 361), (363, 371, 370, 362), (364, 372, 371, 363), (365, 373, 372, 364), (366, 374, 373, 365), (367, 375, 374, 366), (368, 376, 383, 375), (369, 377, 376, 368), (370, 378, 377, 369), (371, 379, 378, 370), (372, 380, 379, 371), (373, 381, 380, 372), (374, 382, 381, 373), (375, 383, 382, 374), (376, 384, 391, 383), (377, 385, 384, 376), (378, 386, 385, 377), (379, 387, 386, 378), (380, 388, 387, 379), (381, 389, 388, 380), (382, 390, 389, 381), (383, 391, 390, 382), (384, 392, 399, 391), (385, 393, 392, 384), (386, 394, 393, 385), (387, 395, 394, 386), (388, 396, 395, 387), (389, 397, 396, 388), (390, 398, 397, 389), (391, 399, 398, 390), (392, 400, 407, 399), (393, 401, 400, 392), (394, 402, 401, 393), (395, 403, 402, 394), (396, 404, 403, 395), (397, 405, 404, 396), (398, 406, 405, 397), (399, 407, 406, 398), (400, 408, 415, 407), (401, 409, 408, 400), (402, 410, 409, 401), (403, 411, 410, 402), (404, 412, 411, 403), (405, 413, 412, 404), (406, 414, 413, 405), (407, 415, 414, 406), (408, 416, 423, 415), (409, 417, 416, 408), (410, 418, 417, 409), (411, 419, 418, 410), (412, 420, 419, 411), (413, 421, 420, 412), (414, 422, 421, 413), (415, 423, 422, 414), (416, 424, 431, 423), (417, 425, 424, 416), (418, 426, 425, 417), (419, 427, 426, 418), (420, 428, 427, 419), (421, 429, 428, 420), (422, 430, 429, 421), (423, 431, 430, 422), (424, 432, 439, 431), (425, 433, 432, 424), (426, 434, 433, 425), (427, 435, 434, 426), (428, 436, 435, 427), (429, 437, 436, 428), (430, 438, 437, 429), (431, 439, 438, 430), (432, 440, 447, 439), (433, 441, 440, 432), (434, 442, 441, 433), (435, 443, 442, 434), (436, 444, 443, 435), (437, 445, 444, 436), (438, 446, 445, 437), (439, 447, 446, 438), (440, 448, 455, 447), (441, 449, 448, 440), (442, 450, 449, 441), (443, 451, 450, 442), (444, 452, 451, 443), (445, 453, 452, 444), (446, 454, 453, 445), (447, 455, 454, 446), (448, 456, 463, 455), (449, 457, 456, 448), (450, 458, 457, 449), (451, 459, 458, 450), (452, 460, 459, 451), (453, 461, 460, 452), (454, 462, 461, 453), (455, 463, 462, 454), (456, 464, 471, 463), (457, 465, 464, 456), (458, 466, 465, 457), (459, 467, 466, 458), (460, 468, 467, 459), (461, 469, 468, 460), (462, 470, 469, 461), (463, 471, 470, 462), (464, 472, 479, 471), (465, 473, 472, 464), (466, 474, 473, 465), (467, 475, 474, 466), (468, 476, 475, 467), (469, 477, 476, 468), (470, 478, 477, 469), (471, 479, 478, 470), (472, 480, 487, 479), (473, 481, 480, 472), (474, 482, 481, 473), (475, 483, 482, 474), (476, 484, 483, 475), (477, 485, 484, 476), (478, 486, 485, 477), (479, 487, 486, 478), (480, 488, 495, 487), (481, 489, 488, 480), (482, 490, 489, 481), (483, 491, 490, 482), (484, 492, 491, 483), (485, 493, 492, 484), (486, 494, 493, 485), (487, 495, 494, 486), (488, 496, 503, 495), (489, 497, 496, 488), (490, 498, 497, 489), (491, 499, 498, 490), (492, 500, 499, 491), (493, 501, 500, 492), (494, 502, 501, 493), (495, 503, 502, 494), (496, 504, 511, 503), (497, 505, 504, 496), (498, 506, 505, 497), (499, 507, 506, 498), (500, 508, 507, 499), (501, 509, 508, 500), (502, 510, 509, 501), (503, 511, 510, 502), (504, 0, 7, 511), (505, 1, 0, 504), (506, 2, 1, 505), (507, 3, 2, 506), (508, 4, 3, 507), (509, 5, 4, 508), (510, 6, 5, 509), (511, 7, 6, 510)])
_uv = me_001.uv_layers.new(name='UVマップ')
_uv.uv.foreach_set('vector', [0.0, 1.0, 0.01562, 1.0, 0.01562, 0.875, 0.0, 0.875, 0.0, 0.125, 0.01562, 0.125, 0.01562, 0.0, 0.0, 0.0, 0.0, 0.25, 0.01562, 0.25, 0.01562, 0.125, 0.0, 0.125, 0.0, 0.375, 0.01562, 0.375, 0.01562, 0.25, 0.0, 0.25, 0.0, 0.5, 0.01562, 0.5, 0.01562, 0.375, 0.0, 0.375, 0.0, 0.625, 0.01562, 0.625, 0.01562, 0.5, 0.0, 0.5, 0.0, 0.75, 0.01562, 0.75, 0.01562, 0.625, 0.0, 0.625, 0.0, 0.875, 0.01562, 0.875, 0.01562, 0.75, 0.0, 0.75, 0.01562, 1.0, 0.03125, 1.0, 0.03125, 0.875, 0.01562, 0.875, 0.01562, 0.125, 0.03125, 0.125, 0.03125, 0.0, 0.01562, 0.0, 0.01562, 0.25, 0.03125, 0.25, 0.03125, 0.125, 0.01562, 0.125, 0.01562, 0.375, 0.03125, 0.375, 0.03125, 0.25, 0.01562, 0.25, 0.01562, 0.5, 0.03125, 0.5, 0.03125, 0.375, 0.01562, 0.375, 0.01562, 0.625, 0.03125, 0.625, 0.03125, 0.5, 0.01562, 0.5, 0.01562, 0.75, 0.03125, 0.75, 0.03125, 0.625, 0.01562, 0.625, 0.01562, 0.875, 0.03125, 0.875, 0.03125, 0.75, 0.01562, 0.75, 0.03125, 1.0, 0.04688, 1.0, 0.04688, 0.875, 0.03125, 0.875, 0.03125, 0.125, 0.04688, 0.125, 0.04688, 0.0, 0.03125, 0.0, 0.03125, 0.25, 0.04688, 0.25, 0.04688, 0.125, 0.03125, 0.125, 0.03125, 0.375, 0.04688, 0.375, 0.04688, 0.25, 0.03125, 0.25, 0.03125, 0.5, 0.04688, 0.5, 0.04688, 0.375, 0.03125, 0.375, 0.03125, 0.625, 0.04688, 0.625, 0.04688, 0.5, 0.03125, 0.5, 0.03125, 0.75, 0.04688, 0.75, 0.04688, 0.625, 0.03125, 0.625, 0.03125, 0.875, 0.04688, 0.875, 0.04688, 0.75, 0.03125, 0.75, 0.04688, 1.0, 0.0625, 1.0, 0.0625, 0.875, 0.04688, 0.875, 0.04688, 0.125, 0.0625, 0.125, 0.0625, 0.0, 0.04688, 0.0, 0.04688, 0.25, 0.0625, 0.25, 0.0625, 0.125, 0.04688, 0.125, 0.04688, 0.375, 0.0625, 0.375, 0.0625, 0.25, 0.04688, 0.25, 0.04688, 0.5, 0.0625, 0.5, 0.0625, 0.375, 0.04688, 0.375, 0.04688, 0.625, 0.0625, 0.625, 0.0625, 0.5, 0.04688, 0.5, 0.04688, 0.75, 0.0625, 0.75, 0.0625, 0.625, 0.04688, 0.625, 0.04688, 0.875, 0.0625, 0.875, 0.0625, 0.75, 0.04688, 0.75, 0.0625, 1.0, 0.07812, 1.0, 0.07812, 0.875, 0.0625, 0.875, 0.0625, 0.125, 0.07812, 0.125, 0.07812, 0.0, 0.0625, 0.0, 0.0625, 0.25, 0.07812, 0.25, 0.07812, 0.125, 0.0625, 0.125, 0.0625, 0.375, 0.07812, 0.375, 0.07812, 0.25, 0.0625, 0.25, 0.0625, 0.5, 0.07812, 0.5, 0.07812, 0.375, 0.0625, 0.375, 0.0625, 0.625, 0.07812, 0.625, 0.07812, 0.5, 0.0625, 0.5, 0.0625, 0.75, 0.07812, 0.75, 0.07812, 0.625, 0.0625, 0.625, 0.0625, 0.875, 0.07812, 0.875, 0.07812, 0.75, 0.0625, 0.75, 0.07812, 1.0, 0.09375, 1.0, 0.09375, 0.875, 0.07812, 0.875, 0.07812, 0.125, 0.09375, 0.125, 0.09375, 0.0, 0.07812, 0.0, 0.07812, 0.25, 0.09375, 0.25, 0.09375, 0.125, 0.07812, 0.125, 0.07812, 0.375, 0.09375, 0.375, 0.09375, 0.25, 0.07812, 0.25, 0.07812, 0.5, 0.09375, 0.5, 0.09375, 0.375, 0.07812, 0.375, 0.07812, 0.625, 0.09375, 0.625, 0.09375, 0.5, 0.07812, 0.5, 0.07812, 0.75, 0.09375, 0.75, 0.09375, 0.625, 0.07812, 0.625, 0.07812, 0.875, 0.09375, 0.875, 0.09375, 0.75, 0.07812, 0.75, 0.09375, 1.0, 0.1094, 1.0, 0.1094, 0.875, 0.09375, 0.875, 0.09375, 0.125, 0.1094, 0.125, 0.1094, 0.0, 0.09375, 0.0, 0.09375, 0.25, 0.1094, 0.25, 0.1094, 0.125, 0.09375, 0.125, 0.09375, 0.375, 0.1094, 0.375, 0.1094, 0.25, 0.09375, 0.25, 0.09375, 0.5, 0.1094, 0.5, 0.1094, 0.375, 0.09375, 0.375, 0.09375, 0.625, 0.1094, 0.625, 0.1094, 0.5, 0.09375, 0.5, 0.09375, 0.75, 0.1094, 0.75, 0.1094, 0.625, 0.09375, 0.625, 0.09375, 0.875, 0.1094, 0.875, 0.1094, 0.75, 0.09375, 0.75, 0.1094, 1.0, 0.125, 1.0, 0.125, 0.875, 0.1094, 0.875, 0.1094, 0.125, 0.125, 0.125, 0.125, 0.0, 0.1094, 0.0, 0.1094, 0.25, 0.125, 0.25, 0.125, 0.125, 0.1094, 0.125, 0.1094, 0.375, 0.125, 0.375, 0.125, 0.25, 0.1094, 0.25, 0.1094, 0.5, 0.125, 0.5, 0.125, 0.375, 0.1094, 0.375, 0.1094, 0.625, 0.125, 0.625, 0.125, 0.5, 0.1094, 0.5, 0.1094, 0.75, 0.125, 0.75, 0.125, 0.625, 0.1094, 0.625, 0.1094, 0.875, 0.125, 0.875, 0.125, 0.75, 0.1094, 0.75, 0.125, 1.0, 0.1406, 1.0, 0.1406, 0.875, 0.125, 0.875, 0.125, 0.125, 0.1406, 0.125, 0.1406, 0.0, 0.125, 0.0, 0.125, 0.25, 0.1406, 0.25, 0.1406, 0.125, 0.125, 0.125, 0.125, 0.375, 0.1406, 0.375, 0.1406, 0.25, 0.125, 0.25, 0.125, 0.5, 0.1406, 0.5, 0.1406, 0.375, 0.125, 0.375, 0.125, 0.625, 0.1406, 0.625, 0.1406, 0.5, 0.125, 0.5, 0.125, 0.75, 0.1406, 0.75, 0.1406, 0.625, 0.125, 0.625, 0.125, 0.875, 0.1406, 0.875, 0.1406, 0.75, 0.125, 0.75, 0.1406, 1.0, 0.1562, 1.0, 0.1562, 0.875, 0.1406, 0.875, 0.1406, 0.125, 0.1562, 0.125, 0.1562, 0.0, 0.1406, 0.0, 0.1406, 0.25, 0.1562, 0.25, 0.1562, 0.125, 0.1406, 0.125, 0.1406, 0.375, 0.1562, 0.375, 0.1562, 0.25, 0.1406, 0.25, 0.1406, 0.5, 0.1562, 0.5, 0.1562, 0.375, 0.1406, 0.375, 0.1406, 0.625, 0.1562, 0.625, 0.1562, 0.5, 0.1406, 0.5, 0.1406, 0.75, 0.1562, 0.75, 0.1562, 0.625, 0.1406, 0.625, 0.1406, 0.875, 0.1562, 0.875, 0.1562, 0.75, 0.1406, 0.75, 0.1562, 1.0, 0.1719, 1.0, 0.1719, 0.875, 0.1562, 0.875, 0.1562, 0.125, 0.1719, 0.125, 0.1719, 0.0, 0.1562, 0.0, 0.1562, 0.25, 0.1719, 0.25, 0.1719, 0.125, 0.1562, 0.125, 0.1562, 0.375, 0.1719, 0.375, 0.1719, 0.25, 0.1562, 0.25, 0.1562, 0.5, 0.1719, 0.5, 0.1719, 0.375, 0.1562, 0.375, 0.1562, 0.625, 0.1719, 0.625, 0.1719, 0.5, 0.1562, 0.5, 0.1562, 0.75, 0.1719, 0.75, 0.1719, 0.625, 0.1562, 0.625, 0.1562, 0.875, 0.1719, 0.875, 0.1719, 0.75, 0.1562, 0.75, 0.1719, 1.0, 0.1875, 1.0, 0.1875, 0.875, 0.1719, 0.875, 0.1719, 0.125, 0.1875, 0.125, 0.1875, 0.0, 0.1719, 0.0, 0.1719, 0.25, 0.1875, 0.25, 0.1875, 0.125, 0.1719, 0.125, 0.1719, 0.375, 0.1875, 0.375, 0.1875, 0.25, 0.1719, 0.25, 0.1719, 0.5, 0.1875, 0.5, 0.1875, 0.375, 0.1719, 0.375, 0.1719, 0.625, 0.1875, 0.625, 0.1875, 0.5, 0.1719, 0.5, 0.1719, 0.75, 0.1875, 0.75, 0.1875, 0.625, 0.1719, 0.625, 0.1719, 0.875, 0.1875, 0.875, 0.1875, 0.75, 0.1719, 0.75, 0.1875, 1.0, 0.2031, 1.0, 0.2031, 0.875, 0.1875, 0.875, 0.1875, 0.125, 0.2031, 0.125, 0.2031, 0.0, 0.1875, 0.0, 0.1875, 0.25, 0.2031, 0.25, 0.2031, 0.125, 0.1875, 0.125, 0.1875, 0.375, 0.2031, 0.375, 0.2031, 0.25, 0.1875, 0.25, 0.1875, 0.5, 0.2031, 0.5, 0.2031, 0.375, 0.1875, 0.375, 0.1875, 0.625, 0.2031, 0.625, 0.2031, 0.5, 0.1875, 0.5, 0.1875, 0.75, 0.2031, 0.75, 0.2031, 0.625, 0.1875, 0.625, 0.1875, 0.875, 0.2031, 0.875, 0.2031, 0.75, 0.1875, 0.75, 0.2031, 1.0, 0.2188, 1.0, 0.2188, 0.875, 0.2031, 0.875, 0.2031, 0.125, 0.2188, 0.125, 0.2188, 0.0, 0.2031, 0.0, 0.2031, 0.25, 0.2188, 0.25, 0.2188, 0.125, 0.2031, 0.125, 0.2031, 0.375, 0.2188, 0.375, 0.2188, 0.25, 0.2031, 0.25, 0.2031, 0.5, 0.2188, 0.5, 0.2188, 0.375, 0.2031, 0.375, 0.2031, 0.625, 0.2188, 0.625, 0.2188, 0.5, 0.2031, 0.5, 0.2031, 0.75, 0.2188, 0.75, 0.2188, 0.625, 0.2031, 0.625, 0.2031, 0.875, 0.2188, 0.875, 0.2188, 0.75, 0.2031, 0.75, 0.2188, 1.0, 0.2344, 1.0, 0.2344, 0.875, 0.2188, 0.875, 0.2188, 0.125, 0.2344, 0.125, 0.2344, 0.0, 0.2188, 0.0, 0.2188, 0.25, 0.2344, 0.25, 0.2344, 0.125, 0.2188, 0.125, 0.2188, 0.375, 0.2344, 0.375, 0.2344, 0.25, 0.2188, 0.25, 0.2188, 0.5, 0.2344, 0.5, 0.2344, 0.375, 0.2188, 0.375, 0.2188, 0.625, 0.2344, 0.625, 0.2344, 0.5, 0.2188, 0.5, 0.2188, 0.75, 0.2344, 0.75, 0.2344, 0.625, 0.2188, 0.625, 0.2188, 0.875, 0.2344, 0.875, 0.2344, 0.75, 0.2188, 0.75, 0.2344, 1.0, 0.25, 1.0, 0.25, 0.875, 0.2344, 0.875, 0.2344, 0.125, 0.25, 0.125, 0.25, 0.0, 0.2344, 0.0, 0.2344, 0.25, 0.25, 0.25, 0.25, 0.125, 0.2344, 0.125, 0.2344, 0.375, 0.25, 0.375, 0.25, 0.25, 0.2344, 0.25, 0.2344, 0.5, 0.25, 0.5, 0.25, 0.375, 0.2344, 0.375, 0.2344, 0.625, 0.25, 0.625, 0.25, 0.5, 0.2344, 0.5, 0.2344, 0.75, 0.25, 0.75, 0.25, 0.625, 0.2344, 0.625, 0.2344, 0.875, 0.25, 0.875, 0.25, 0.75, 0.2344, 0.75, 0.25, 1.0, 0.2656, 1.0, 0.2656, 0.875, 0.25, 0.875, 0.25, 0.125, 0.2656, 0.125, 0.2656, 0.0, 0.25, 0.0, 0.25, 0.25, 0.2656, 0.25, 0.2656, 0.125, 0.25, 0.125, 0.25, 0.375, 0.2656, 0.375, 0.2656, 0.25, 0.25, 0.25, 0.25, 0.5, 0.2656, 0.5, 0.2656, 0.375, 0.25, 0.375, 0.25, 0.625, 0.2656, 0.625, 0.2656, 0.5, 0.25, 0.5, 0.25, 0.75, 0.2656, 0.75, 0.2656, 0.625, 0.25, 0.625, 0.25, 0.875, 0.2656, 0.875, 0.2656, 0.75, 0.25, 0.75, 0.2656, 1.0, 0.2812, 1.0, 0.2812, 0.875, 0.2656, 0.875, 0.2656, 0.125, 0.2812, 0.125, 0.2812, 0.0, 0.2656, 0.0, 0.2656, 0.25, 0.2812, 0.25, 0.2812, 0.125, 0.2656, 0.125, 0.2656, 0.375, 0.2812, 0.375, 0.2812, 0.25, 0.2656, 0.25, 0.2656, 0.5, 0.2812, 0.5, 0.2812, 0.375, 0.2656, 0.375, 0.2656, 0.625, 0.2812, 0.625, 0.2812, 0.5, 0.2656, 0.5, 0.2656, 0.75, 0.2812, 0.75, 0.2812, 0.625, 0.2656, 0.625, 0.2656, 0.875, 0.2812, 0.875, 0.2812, 0.75, 0.2656, 0.75, 0.2812, 1.0, 0.2969, 1.0, 0.2969, 0.875, 0.2812, 0.875, 0.2812, 0.125, 0.2969, 0.125, 0.2969, 0.0, 0.2812, 0.0, 0.2812, 0.25, 0.2969, 0.25, 0.2969, 0.125, 0.2812, 0.125, 0.2812, 0.375, 0.2969, 0.375, 0.2969, 0.25, 0.2812, 0.25, 0.2812, 0.5, 0.2969, 0.5, 0.2969, 0.375, 0.2812, 0.375, 0.2812, 0.625, 0.2969, 0.625, 0.2969, 0.5, 0.2812, 0.5, 0.2812, 0.75, 0.2969, 0.75, 0.2969, 0.625, 0.2812, 0.625, 0.2812, 0.875, 0.2969, 0.875, 0.2969, 0.75, 0.2812, 0.75, 0.2969, 1.0, 0.3125, 1.0, 0.3125, 0.875, 0.2969, 0.875, 0.2969, 0.125, 0.3125, 0.125, 0.3125, 0.0, 0.2969, 0.0, 0.2969, 0.25, 0.3125, 0.25, 0.3125, 0.125, 0.2969, 0.125, 0.2969, 0.375, 0.3125, 0.375, 0.3125, 0.25, 0.2969, 0.25, 0.2969, 0.5, 0.3125, 0.5, 0.3125, 0.375, 0.2969, 0.375, 0.2969, 0.625, 0.3125, 0.625, 0.3125, 0.5, 0.2969, 0.5, 0.2969, 0.75, 0.3125, 0.75, 0.3125, 0.625, 0.2969, 0.625, 0.2969, 0.875, 0.3125, 0.875, 0.3125, 0.75, 0.2969, 0.75, 0.3125, 1.0, 0.3281, 1.0, 0.3281, 0.875, 0.3125, 0.875, 0.3125, 0.125, 0.3281, 0.125, 0.3281, 0.0, 0.3125, 0.0, 0.3125, 0.25, 0.3281, 0.25, 0.3281, 0.125, 0.3125, 0.125, 0.3125, 0.375, 0.3281, 0.375, 0.3281, 0.25, 0.3125, 0.25, 0.3125, 0.5, 0.3281, 0.5, 0.3281, 0.375, 0.3125, 0.375, 0.3125, 0.625, 0.3281, 0.625, 0.3281, 0.5, 0.3125, 0.5, 0.3125, 0.75, 0.3281, 0.75, 0.3281, 0.625, 0.3125, 0.625, 0.3125, 0.875, 0.3281, 0.875, 0.3281, 0.75, 0.3125, 0.75, 0.3281, 1.0, 0.3438, 1.0, 0.3438, 0.875, 0.3281, 0.875, 0.3281, 0.125, 0.3438, 0.125, 0.3438, 0.0, 0.3281, 0.0, 0.3281, 0.25, 0.3438, 0.25, 0.3438, 0.125, 0.3281, 0.125, 0.3281, 0.375, 0.3438, 0.375, 0.3438, 0.25, 0.3281, 0.25, 0.3281, 0.5, 0.3438, 0.5, 0.3438, 0.375, 0.3281, 0.375, 0.3281, 0.625, 0.3438, 0.625, 0.3438, 0.5, 0.3281, 0.5, 0.3281, 0.75, 0.3438, 0.75, 0.3438, 0.625, 0.3281, 0.625, 0.3281, 0.875, 0.3438, 0.875, 0.3438, 0.75, 0.3281, 0.75, 0.3438, 1.0, 0.3594, 1.0, 0.3594, 0.875, 0.3438, 0.875, 0.3438, 0.125, 0.3594, 0.125, 0.3594, 0.0, 0.3438, 0.0, 0.3438, 0.25, 0.3594, 0.25, 0.3594, 0.125, 0.3438, 0.125, 0.3438, 0.375, 0.3594, 0.375, 0.3594, 0.25, 0.3438, 0.25, 0.3438, 0.5, 0.3594, 0.5, 0.3594, 0.375, 0.3438, 0.375, 0.3438, 0.625, 0.3594, 0.625, 0.3594, 0.5, 0.3438, 0.5, 0.3438, 0.75, 0.3594, 0.75, 0.3594, 0.625, 0.3438, 0.625, 0.3438, 0.875, 0.3594, 0.875, 0.3594, 0.75, 0.3438, 0.75, 0.3594, 1.0, 0.375, 1.0, 0.375, 0.875, 0.3594, 0.875, 0.3594, 0.125, 0.375, 0.125, 0.375, 0.0, 0.3594, 0.0, 0.3594, 0.25, 0.375, 0.25, 0.375, 0.125, 0.3594, 0.125, 0.3594, 0.375, 0.375, 0.375, 0.375, 0.25, 0.3594, 0.25, 0.3594, 0.5, 0.375, 0.5, 0.375, 0.375, 0.3594, 0.375, 0.3594, 0.625, 0.375, 0.625, 0.375, 0.5, 0.3594, 0.5, 0.3594, 0.75, 0.375, 0.75, 0.375, 0.625, 0.3594, 0.625, 0.3594, 0.875, 0.375, 0.875, 0.375, 0.75, 0.3594, 0.75, 0.375, 1.0, 0.3906, 1.0, 0.3906, 0.875, 0.375, 0.875, 0.375, 0.125, 0.3906, 0.125, 0.3906, 0.0, 0.375, 0.0, 0.375, 0.25, 0.3906, 0.25, 0.3906, 0.125, 0.375, 0.125, 0.375, 0.375, 0.3906, 0.375, 0.3906, 0.25, 0.375, 0.25, 0.375, 0.5, 0.3906, 0.5, 0.3906, 0.375, 0.375, 0.375, 0.375, 0.625, 0.3906, 0.625, 0.3906, 0.5, 0.375, 0.5, 0.375, 0.75, 0.3906, 0.75, 0.3906, 0.625, 0.375, 0.625, 0.375, 0.875, 0.3906, 0.875, 0.3906, 0.75, 0.375, 0.75, 0.3906, 1.0, 0.4062, 1.0, 0.4062, 0.875, 0.3906, 0.875, 0.3906, 0.125, 0.4062, 0.125, 0.4062, 0.0, 0.3906, 0.0, 0.3906, 0.25, 0.4062, 0.25, 0.4062, 0.125, 0.3906, 0.125, 0.3906, 0.375, 0.4062, 0.375, 0.4062, 0.25, 0.3906, 0.25, 0.3906, 0.5, 0.4062, 0.5, 0.4062, 0.375, 0.3906, 0.375, 0.3906, 0.625, 0.4062, 0.625, 0.4062, 0.5, 0.3906, 0.5, 0.3906, 0.75, 0.4062, 0.75, 0.4062, 0.625, 0.3906, 0.625, 0.3906, 0.875, 0.4062, 0.875, 0.4062, 0.75, 0.3906, 0.75, 0.4062, 1.0, 0.4219, 1.0, 0.4219, 0.875, 0.4062, 0.875, 0.4062, 0.125, 0.4219, 0.125, 0.4219, 0.0, 0.4062, 0.0, 0.4062, 0.25, 0.4219, 0.25, 0.4219, 0.125, 0.4062, 0.125, 0.4062, 0.375, 0.4219, 0.375, 0.4219, 0.25, 0.4062, 0.25, 0.4062, 0.5, 0.4219, 0.5, 0.4219, 0.375, 0.4062, 0.375, 0.4062, 0.625, 0.4219, 0.625, 0.4219, 0.5, 0.4062, 0.5, 0.4062, 0.75, 0.4219, 0.75, 0.4219, 0.625, 0.4062, 0.625, 0.4062, 0.875, 0.4219, 0.875, 0.4219, 0.75, 0.4062, 0.75, 0.4219, 1.0, 0.4375, 1.0, 0.4375, 0.875, 0.4219, 0.875, 0.4219, 0.125, 0.4375, 0.125, 0.4375, 0.0, 0.4219, 0.0, 0.4219, 0.25, 0.4375, 0.25, 0.4375, 0.125, 0.4219, 0.125, 0.4219, 0.375, 0.4375, 0.375, 0.4375, 0.25, 0.4219, 0.25, 0.4219, 0.5, 0.4375, 0.5, 0.4375, 0.375, 0.4219, 0.375, 0.4219, 0.625, 0.4375, 0.625, 0.4375, 0.5, 0.4219, 0.5, 0.4219, 0.75, 0.4375, 0.75, 0.4375, 0.625, 0.4219, 0.625, 0.4219, 0.875, 0.4375, 0.875, 0.4375, 0.75, 0.4219, 0.75, 0.4375, 1.0, 0.4531, 1.0, 0.4531, 0.875, 0.4375, 0.875, 0.4375, 0.125, 0.4531, 0.125, 0.4531, 0.0, 0.4375, 0.0, 0.4375, 0.25, 0.4531, 0.25, 0.4531, 0.125, 0.4375, 0.125, 0.4375, 0.375, 0.4531, 0.375, 0.4531, 0.25, 0.4375, 0.25, 0.4375, 0.5, 0.4531, 0.5, 0.4531, 0.375, 0.4375, 0.375, 0.4375, 0.625, 0.4531, 0.625, 0.4531, 0.5, 0.4375, 0.5, 0.4375, 0.75, 0.4531, 0.75, 0.4531, 0.625, 0.4375, 0.625, 0.4375, 0.875, 0.4531, 0.875, 0.4531, 0.75, 0.4375, 0.75, 0.4531, 1.0, 0.4688, 1.0, 0.4688, 0.875, 0.4531, 0.875, 0.4531, 0.125, 0.4688, 0.125, 0.4688, 0.0, 0.4531, 0.0, 0.4531, 0.25, 0.4688, 0.25, 0.4688, 0.125, 0.4531, 0.125, 0.4531, 0.375, 0.4688, 0.375, 0.4688, 0.25, 0.4531, 0.25, 0.4531, 0.5, 0.4688, 0.5, 0.4688, 0.375, 0.4531, 0.375, 0.4531, 0.625, 0.4688, 0.625, 0.4688, 0.5, 0.4531, 0.5, 0.4531, 0.75, 0.4688, 0.75, 0.4688, 0.625, 0.4531, 0.625, 0.4531, 0.875, 0.4688, 0.875, 0.4688, 0.75, 0.4531, 0.75, 0.4688, 1.0, 0.4844, 1.0, 0.4844, 0.875, 0.4688, 0.875, 0.4688, 0.125, 0.4844, 0.125, 0.4844, 0.0, 0.4688, 0.0, 0.4688, 0.25, 0.4844, 0.25, 0.4844, 0.125, 0.4688, 0.125, 0.4688, 0.375, 0.4844, 0.375, 0.4844, 0.25, 0.4688, 0.25, 0.4688, 0.5, 0.4844, 0.5, 0.4844, 0.375, 0.4688, 0.375, 0.4688, 0.625, 0.4844, 0.625, 0.4844, 0.5, 0.4688, 0.5, 0.4688, 0.75, 0.4844, 0.75, 0.4844, 0.625, 0.4688, 0.625, 0.4688, 0.875, 0.4844, 0.875, 0.4844, 0.75, 0.4688, 0.75, 0.4844, 1.0, 0.5, 1.0, 0.5, 0.875, 0.4844, 0.875, 0.4844, 0.125, 0.5, 0.125, 0.5, 0.0, 0.4844, 0.0, 0.4844, 0.25, 0.5, 0.25, 0.5, 0.125, 0.4844, 0.125, 0.4844, 0.375, 0.5, 0.375, 0.5, 0.25, 0.4844, 0.25, 0.4844, 0.5, 0.5, 0.5, 0.5, 0.375, 0.4844, 0.375, 0.4844, 0.625, 0.5, 0.625, 0.5, 0.5, 0.4844, 0.5, 0.4844, 0.75, 0.5, 0.75, 0.5, 0.625, 0.4844, 0.625, 0.4844, 0.875, 0.5, 0.875, 0.5, 0.75, 0.4844, 0.75, 0.5, 1.0, 0.5156, 1.0, 0.5156, 0.875, 0.5, 0.875, 0.5, 0.125, 0.5156, 0.125, 0.5156, 0.0, 0.5, 0.0, 0.5, 0.25, 0.5156, 0.25, 0.5156, 0.125, 0.5, 0.125, 0.5, 0.375, 0.5156, 0.375, 0.5156, 0.25, 0.5, 0.25, 0.5, 0.5, 0.5156, 0.5, 0.5156, 0.375, 0.5, 0.375, 0.5, 0.625, 0.5156, 0.625, 0.5156, 0.5, 0.5, 0.5, 0.5, 0.75, 0.5156, 0.75, 0.5156, 0.625, 0.5, 0.625, 0.5, 0.875, 0.5156, 0.875, 0.5156, 0.75, 0.5, 0.75, 0.5156, 1.0, 0.5312, 1.0, 0.5312, 0.875, 0.5156, 0.875, 0.5156, 0.125, 0.5312, 0.125, 0.5312, 0.0, 0.5156, 0.0, 0.5156, 0.25, 0.5312, 0.25, 0.5312, 0.125, 0.5156, 0.125, 0.5156, 0.375, 0.5312, 0.375, 0.5312, 0.25, 0.5156, 0.25, 0.5156, 0.5, 0.5312, 0.5, 0.5312, 0.375, 0.5156, 0.375, 0.5156, 0.625, 0.5312, 0.625, 0.5312, 0.5, 0.5156, 0.5, 0.5156, 0.75, 0.5312, 0.75, 0.5312, 0.625, 0.5156, 0.625, 0.5156, 0.875, 0.5312, 0.875, 0.5312, 0.75, 0.5156, 0.75, 0.5312, 1.0, 0.5469, 1.0, 0.5469, 0.875, 0.5312, 0.875, 0.5312, 0.125, 0.5469, 0.125, 0.5469, 0.0, 0.5312, 0.0, 0.5312, 0.25, 0.5469, 0.25, 0.5469, 0.125, 0.5312, 0.125, 0.5312, 0.375, 0.5469, 0.375, 0.5469, 0.25, 0.5312, 0.25, 0.5312, 0.5, 0.5469, 0.5, 0.5469, 0.375, 0.5312, 0.375, 0.5312, 0.625, 0.5469, 0.625, 0.5469, 0.5, 0.5312, 0.5, 0.5312, 0.75, 0.5469, 0.75, 0.5469, 0.625, 0.5312, 0.625, 0.5312, 0.875, 0.5469, 0.875, 0.5469, 0.75, 0.5312, 0.75, 0.5469, 1.0, 0.5625, 1.0, 0.5625, 0.875, 0.5469, 0.875, 0.5469, 0.125, 0.5625, 0.125, 0.5625, 0.0, 0.5469, 0.0, 0.5469, 0.25, 0.5625, 0.25, 0.5625, 0.125, 0.5469, 0.125, 0.5469, 0.375, 0.5625, 0.375, 0.5625, 0.25, 0.5469, 0.25, 0.5469, 0.5, 0.5625, 0.5, 0.5625, 0.375, 0.5469, 0.375, 0.5469, 0.625, 0.5625, 0.625, 0.5625, 0.5, 0.5469, 0.5, 0.5469, 0.75, 0.5625, 0.75, 0.5625, 0.625, 0.5469, 0.625, 0.5469, 0.875, 0.5625, 0.875, 0.5625, 0.75, 0.5469, 0.75, 0.5625, 1.0, 0.5781, 1.0, 0.5781, 0.875, 0.5625, 0.875, 0.5625, 0.125, 0.5781, 0.125, 0.5781, 0.0, 0.5625, 0.0, 0.5625, 0.25, 0.5781, 0.25, 0.5781, 0.125, 0.5625, 0.125, 0.5625, 0.375, 0.5781, 0.375, 0.5781, 0.25, 0.5625, 0.25, 0.5625, 0.5, 0.5781, 0.5, 0.5781, 0.375, 0.5625, 0.375, 0.5625, 0.625, 0.5781, 0.625, 0.5781, 0.5, 0.5625, 0.5, 0.5625, 0.75, 0.5781, 0.75, 0.5781, 0.625, 0.5625, 0.625, 0.5625, 0.875, 0.5781, 0.875, 0.5781, 0.75, 0.5625, 0.75, 0.5781, 1.0, 0.5938, 1.0, 0.5938, 0.875, 0.5781, 0.875, 0.5781, 0.125, 0.5938, 0.125, 0.5938, 0.0, 0.5781, 0.0, 0.5781, 0.25, 0.5938, 0.25, 0.5938, 0.125, 0.5781, 0.125, 0.5781, 0.375, 0.5938, 0.375, 0.5938, 0.25, 0.5781, 0.25, 0.5781, 0.5, 0.5938, 0.5, 0.5938, 0.375, 0.5781, 0.375, 0.5781, 0.625, 0.5938, 0.625, 0.5938, 0.5, 0.5781, 0.5, 0.5781, 0.75, 0.5938, 0.75, 0.5938, 0.625, 0.5781, 0.625, 0.5781, 0.875, 0.5938, 0.875, 0.5938, 0.75, 0.5781, 0.75, 0.5938, 1.0, 0.6094, 1.0, 0.6094, 0.875, 0.5938, 0.875, 0.5938, 0.125, 0.6094, 0.125, 0.6094, 0.0, 0.5938, 0.0, 0.5938, 0.25, 0.6094, 0.25, 0.6094, 0.125, 0.5938, 0.125, 0.5938, 0.375, 0.6094, 0.375, 0.6094, 0.25, 0.5938, 0.25, 0.5938, 0.5, 0.6094, 0.5, 0.6094, 0.375, 0.5938, 0.375, 0.5938, 0.625, 0.6094, 0.625, 0.6094, 0.5, 0.5938, 0.5, 0.5938, 0.75, 0.6094, 0.75, 0.6094, 0.625, 0.5938, 0.625, 0.5938, 0.875, 0.6094, 0.875, 0.6094, 0.75, 0.5938, 0.75, 0.6094, 1.0, 0.625, 1.0, 0.625, 0.875, 0.6094, 0.875, 0.6094, 0.125, 0.625, 0.125, 0.625, 0.0, 0.6094, 0.0, 0.6094, 0.25, 0.625, 0.25, 0.625, 0.125, 0.6094, 0.125, 0.6094, 0.375, 0.625, 0.375, 0.625, 0.25, 0.6094, 0.25, 0.6094, 0.5, 0.625, 0.5, 0.625, 0.375, 0.6094, 0.375, 0.6094, 0.625, 0.625, 0.625, 0.625, 0.5, 0.6094, 0.5, 0.6094, 0.75, 0.625, 0.75, 0.625, 0.625, 0.6094, 0.625, 0.6094, 0.875, 0.625, 0.875, 0.625, 0.75, 0.6094, 0.75, 0.625, 1.0, 0.6406, 1.0, 0.6406, 0.875, 0.625, 0.875, 0.625, 0.125, 0.6406, 0.125, 0.6406, 0.0, 0.625, 0.0, 0.625, 0.25, 0.6406, 0.25, 0.6406, 0.125, 0.625, 0.125, 0.625, 0.375, 0.6406, 0.375, 0.6406, 0.25, 0.625, 0.25, 0.625, 0.5, 0.6406, 0.5, 0.6406, 0.375, 0.625, 0.375, 0.625, 0.625, 0.6406, 0.625, 0.6406, 0.5, 0.625, 0.5, 0.625, 0.75, 0.6406, 0.75, 0.6406, 0.625, 0.625, 0.625, 0.625, 0.875, 0.6406, 0.875, 0.6406, 0.75, 0.625, 0.75, 0.6406, 1.0, 0.6562, 1.0, 0.6562, 0.875, 0.6406, 0.875, 0.6406, 0.125, 0.6562, 0.125, 0.6562, 0.0, 0.6406, 0.0, 0.6406, 0.25, 0.6562, 0.25, 0.6562, 0.125, 0.6406, 0.125, 0.6406, 0.375, 0.6562, 0.375, 0.6562, 0.25, 0.6406, 0.25, 0.6406, 0.5, 0.6562, 0.5, 0.6562, 0.375, 0.6406, 0.375, 0.6406, 0.625, 0.6562, 0.625, 0.6562, 0.5, 0.6406, 0.5, 0.6406, 0.75, 0.6562, 0.75, 0.6562, 0.625, 0.6406, 0.625, 0.6406, 0.875, 0.6562, 0.875, 0.6562, 0.75, 0.6406, 0.75, 0.6562, 1.0, 0.6719, 1.0, 0.6719, 0.875, 0.6562, 0.875, 0.6562, 0.125, 0.6719, 0.125, 0.6719, 0.0, 0.6562, 0.0, 0.6562, 0.25, 0.6719, 0.25, 0.6719, 0.125, 0.6562, 0.125, 0.6562, 0.375, 0.6719, 0.375, 0.6719, 0.25, 0.6562, 0.25, 0.6562, 0.5, 0.6719, 0.5, 0.6719, 0.375, 0.6562, 0.375, 0.6562, 0.625, 0.6719, 0.625, 0.6719, 0.5, 0.6562, 0.5, 0.6562, 0.75, 0.6719, 0.75, 0.6719, 0.625, 0.6562, 0.625, 0.6562, 0.875, 0.6719, 0.875, 0.6719, 0.75, 0.6562, 0.75, 0.6719, 1.0, 0.6875, 1.0, 0.6875, 0.875, 0.6719, 0.875, 0.6719, 0.125, 0.6875, 0.125, 0.6875, 0.0, 0.6719, 0.0, 0.6719, 0.25, 0.6875, 0.25, 0.6875, 0.125, 0.6719, 0.125, 0.6719, 0.375, 0.6875, 0.375, 0.6875, 0.25, 0.6719, 0.25, 0.6719, 0.5, 0.6875, 0.5, 0.6875, 0.375, 0.6719, 0.375, 0.6719, 0.625, 0.6875, 0.625, 0.6875, 0.5, 0.6719, 0.5, 0.6719, 0.75, 0.6875, 0.75, 0.6875, 0.625, 0.6719, 0.625, 0.6719, 0.875, 0.6875, 0.875, 0.6875, 0.75, 0.6719, 0.75, 0.6875, 1.0, 0.7031, 1.0, 0.7031, 0.875, 0.6875, 0.875, 0.6875, 0.125, 0.7031, 0.125, 0.7031, 0.0, 0.6875, 0.0, 0.6875, 0.25, 0.7031, 0.25, 0.7031, 0.125, 0.6875, 0.125, 0.6875, 0.375, 0.7031, 0.375, 0.7031, 0.25, 0.6875, 0.25, 0.6875, 0.5, 0.7031, 0.5, 0.7031, 0.375, 0.6875, 0.375, 0.6875, 0.625, 0.7031, 0.625, 0.7031, 0.5, 0.6875, 0.5, 0.6875, 0.75, 0.7031, 0.75, 0.7031, 0.625, 0.6875, 0.625, 0.6875, 0.875, 0.7031, 0.875, 0.7031, 0.75, 0.6875, 0.75, 0.7031, 1.0, 0.7188, 1.0, 0.7188, 0.875, 0.7031, 0.875, 0.7031, 0.125, 0.7188, 0.125, 0.7188, 0.0, 0.7031, 0.0, 0.7031, 0.25, 0.7188, 0.25, 0.7188, 0.125, 0.7031, 0.125, 0.7031, 0.375, 0.7188, 0.375, 0.7188, 0.25, 0.7031, 0.25, 0.7031, 0.5, 0.7188, 0.5, 0.7188, 0.375, 0.7031, 0.375, 0.7031, 0.625, 0.7188, 0.625, 0.7188, 0.5, 0.7031, 0.5, 0.7031, 0.75, 0.7188, 0.75, 0.7188, 0.625, 0.7031, 0.625, 0.7031, 0.875, 0.7188, 0.875, 0.7188, 0.75, 0.7031, 0.75, 0.7188, 1.0, 0.7344, 1.0, 0.7344, 0.875, 0.7188, 0.875, 0.7188, 0.125, 0.7344, 0.125, 0.7344, 0.0, 0.7188, 0.0, 0.7188, 0.25, 0.7344, 0.25, 0.7344, 0.125, 0.7188, 0.125, 0.7188, 0.375, 0.7344, 0.375, 0.7344, 0.25, 0.7188, 0.25, 0.7188, 0.5, 0.7344, 0.5, 0.7344, 0.375, 0.7188, 0.375, 0.7188, 0.625, 0.7344, 0.625, 0.7344, 0.5, 0.7188, 0.5, 0.7188, 0.75, 0.7344, 0.75, 0.7344, 0.625, 0.7188, 0.625, 0.7188, 0.875, 0.7344, 0.875, 0.7344, 0.75, 0.7188, 0.75, 0.7344, 1.0, 0.75, 1.0, 0.75, 0.875, 0.7344, 0.875, 0.7344, 0.125, 0.75, 0.125, 0.75, 0.0, 0.7344, 0.0, 0.7344, 0.25, 0.75, 0.25, 0.75, 0.125, 0.7344, 0.125, 0.7344, 0.375, 0.75, 0.375, 0.75, 0.25, 0.7344, 0.25, 0.7344, 0.5, 0.75, 0.5, 0.75, 0.375, 0.7344, 0.375, 0.7344, 0.625, 0.75, 0.625, 0.75, 0.5, 0.7344, 0.5, 0.7344, 0.75, 0.75, 0.75, 0.75, 0.625, 0.7344, 0.625, 0.7344, 0.875, 0.75, 0.875, 0.75, 0.75, 0.7344, 0.75, 0.75, 1.0, 0.7656, 1.0, 0.7656, 0.875, 0.75, 0.875, 0.75, 0.125, 0.7656, 0.125, 0.7656, 0.0, 0.75, 0.0, 0.75, 0.25, 0.7656, 0.25, 0.7656, 0.125, 0.75, 0.125, 0.75, 0.375, 0.7656, 0.375, 0.7656, 0.25, 0.75, 0.25, 0.75, 0.5, 0.7656, 0.5, 0.7656, 0.375, 0.75, 0.375, 0.75, 0.625, 0.7656, 0.625, 0.7656, 0.5, 0.75, 0.5, 0.75, 0.75, 0.7656, 0.75, 0.7656, 0.625, 0.75, 0.625, 0.75, 0.875, 0.7656, 0.875, 0.7656, 0.75, 0.75, 0.75, 0.7656, 1.0, 0.7812, 1.0, 0.7812, 0.875, 0.7656, 0.875, 0.7656, 0.125, 0.7812, 0.125, 0.7812, 0.0, 0.7656, 0.0, 0.7656, 0.25, 0.7812, 0.25, 0.7812, 0.125, 0.7656, 0.125, 0.7656, 0.375, 0.7812, 0.375, 0.7812, 0.25, 0.7656, 0.25, 0.7656, 0.5, 0.7812, 0.5, 0.7812, 0.375, 0.7656, 0.375, 0.7656, 0.625, 0.7812, 0.625, 0.7812, 0.5, 0.7656, 0.5, 0.7656, 0.75, 0.7812, 0.75, 0.7812, 0.625, 0.7656, 0.625, 0.7656, 0.875, 0.7812, 0.875, 0.7812, 0.75, 0.7656, 0.75, 0.7812, 1.0, 0.7969, 1.0, 0.7969, 0.875, 0.7812, 0.875, 0.7812, 0.125, 0.7969, 0.125, 0.7969, 0.0, 0.7812, 0.0, 0.7812, 0.25, 0.7969, 0.25, 0.7969, 0.125, 0.7812, 0.125, 0.7812, 0.375, 0.7969, 0.375, 0.7969, 0.25, 0.7812, 0.25, 0.7812, 0.5, 0.7969, 0.5, 0.7969, 0.375, 0.7812, 0.375, 0.7812, 0.625, 0.7969, 0.625, 0.7969, 0.5, 0.7812, 0.5, 0.7812, 0.75, 0.7969, 0.75, 0.7969, 0.625, 0.7812, 0.625, 0.7812, 0.875, 0.7969, 0.875, 0.7969, 0.75, 0.7812, 0.75, 0.7969, 1.0, 0.8125, 1.0, 0.8125, 0.875, 0.7969, 0.875, 0.7969, 0.125, 0.8125, 0.125, 0.8125, 0.0, 0.7969, 0.0, 0.7969, 0.25, 0.8125, 0.25, 0.8125, 0.125, 0.7969, 0.125, 0.7969, 0.375, 0.8125, 0.375, 0.8125, 0.25, 0.7969, 0.25, 0.7969, 0.5, 0.8125, 0.5, 0.8125, 0.375, 0.7969, 0.375, 0.7969, 0.625, 0.8125, 0.625, 0.8125, 0.5, 0.7969, 0.5, 0.7969, 0.75, 0.8125, 0.75, 0.8125, 0.625, 0.7969, 0.625, 0.7969, 0.875, 0.8125, 0.875, 0.8125, 0.75, 0.7969, 0.75, 0.8125, 1.0, 0.8281, 1.0, 0.8281, 0.875, 0.8125, 0.875, 0.8125, 0.125, 0.8281, 0.125, 0.8281, 0.0, 0.8125, 0.0, 0.8125, 0.25, 0.8281, 0.25, 0.8281, 0.125, 0.8125, 0.125, 0.8125, 0.375, 0.8281, 0.375, 0.8281, 0.25, 0.8125, 0.25, 0.8125, 0.5, 0.8281, 0.5, 0.8281, 0.375, 0.8125, 0.375, 0.8125, 0.625, 0.8281, 0.625, 0.8281, 0.5, 0.8125, 0.5, 0.8125, 0.75, 0.8281, 0.75, 0.8281, 0.625, 0.8125, 0.625, 0.8125, 0.875, 0.8281, 0.875, 0.8281, 0.75, 0.8125, 0.75, 0.8281, 1.0, 0.8438, 1.0, 0.8438, 0.875, 0.8281, 0.875, 0.8281, 0.125, 0.8438, 0.125, 0.8438, 0.0, 0.8281, 0.0, 0.8281, 0.25, 0.8438, 0.25, 0.8438, 0.125, 0.8281, 0.125, 0.8281, 0.375, 0.8438, 0.375, 0.8438, 0.25, 0.8281, 0.25, 0.8281, 0.5, 0.8438, 0.5, 0.8438, 0.375, 0.8281, 0.375, 0.8281, 0.625, 0.8438, 0.625, 0.8438, 0.5, 0.8281, 0.5, 0.8281, 0.75, 0.8438, 0.75, 0.8438, 0.625, 0.8281, 0.625, 0.8281, 0.875, 0.8438, 0.875, 0.8438, 0.75, 0.8281, 0.75, 0.8438, 1.0, 0.8594, 1.0, 0.8594, 0.875, 0.8438, 0.875, 0.8438, 0.125, 0.8594, 0.125, 0.8594, 0.0, 0.8438, 0.0, 0.8438, 0.25, 0.8594, 0.25, 0.8594, 0.125, 0.8438, 0.125, 0.8438, 0.375, 0.8594, 0.375, 0.8594, 0.25, 0.8438, 0.25, 0.8438, 0.5, 0.8594, 0.5, 0.8594, 0.375, 0.8438, 0.375, 0.8438, 0.625, 0.8594, 0.625, 0.8594, 0.5, 0.8438, 0.5, 0.8438, 0.75, 0.8594, 0.75, 0.8594, 0.625, 0.8438, 0.625, 0.8438, 0.875, 0.8594, 0.875, 0.8594, 0.75, 0.8438, 0.75, 0.8594, 1.0, 0.875, 1.0, 0.875, 0.875, 0.8594, 0.875, 0.8594, 0.125, 0.875, 0.125, 0.875, 0.0, 0.8594, 0.0, 0.8594, 0.25, 0.875, 0.25, 0.875, 0.125, 0.8594, 0.125, 0.8594, 0.375, 0.875, 0.375, 0.875, 0.25, 0.8594, 0.25, 0.8594, 0.5, 0.875, 0.5, 0.875, 0.375, 0.8594, 0.375, 0.8594, 0.625, 0.875, 0.625, 0.875, 0.5, 0.8594, 0.5, 0.8594, 0.75, 0.875, 0.75, 0.875, 0.625, 0.8594, 0.625, 0.8594, 0.875, 0.875, 0.875, 0.875, 0.75, 0.8594, 0.75, 0.875, 1.0, 0.8906, 1.0, 0.8906, 0.875, 0.875, 0.875, 0.875, 0.125, 0.8906, 0.125, 0.8906, 0.0, 0.875, 0.0, 0.875, 0.25, 0.8906, 0.25, 0.8906, 0.125, 0.875, 0.125, 0.875, 0.375, 0.8906, 0.375, 0.8906, 0.25, 0.875, 0.25, 0.875, 0.5, 0.8906, 0.5, 0.8906, 0.375, 0.875, 0.375, 0.875, 0.625, 0.8906, 0.625, 0.8906, 0.5, 0.875, 0.5, 0.875, 0.75, 0.8906, 0.75, 0.8906, 0.625, 0.875, 0.625, 0.875, 0.875, 0.8906, 0.875, 0.8906, 0.75, 0.875, 0.75, 0.8906, 1.0, 0.9062, 1.0, 0.9062, 0.875, 0.8906, 0.875, 0.8906, 0.125, 0.9062, 0.125, 0.9062, 0.0, 0.8906, 0.0, 0.8906, 0.25, 0.9062, 0.25, 0.9062, 0.125, 0.8906, 0.125, 0.8906, 0.375, 0.9062, 0.375, 0.9062, 0.25, 0.8906, 0.25, 0.8906, 0.5, 0.9062, 0.5, 0.9062, 0.375, 0.8906, 0.375, 0.8906, 0.625, 0.9062, 0.625, 0.9062, 0.5, 0.8906, 0.5, 0.8906, 0.75, 0.9062, 0.75, 0.9062, 0.625, 0.8906, 0.625, 0.8906, 0.875, 0.9062, 0.875, 0.9062, 0.75, 0.8906, 0.75, 0.9062, 1.0, 0.9219, 1.0, 0.9219, 0.875, 0.9062, 0.875, 0.9062, 0.125, 0.9219, 0.125, 0.9219, 0.0, 0.9062, 0.0, 0.9062, 0.25, 0.9219, 0.25, 0.9219, 0.125, 0.9062, 0.125, 0.9062, 0.375, 0.9219, 0.375, 0.9219, 0.25, 0.9062, 0.25, 0.9062, 0.5, 0.9219, 0.5, 0.9219, 0.375, 0.9062, 0.375, 0.9062, 0.625, 0.9219, 0.625, 0.9219, 0.5, 0.9062, 0.5, 0.9062, 0.75, 0.9219, 0.75, 0.9219, 0.625, 0.9062, 0.625, 0.9062, 0.875, 0.9219, 0.875, 0.9219, 0.75, 0.9062, 0.75, 0.9219, 1.0, 0.9375, 1.0, 0.9375, 0.875, 0.9219, 0.875, 0.9219, 0.125, 0.9375, 0.125, 0.9375, 0.0, 0.9219, 0.0, 0.9219, 0.25, 0.9375, 0.25, 0.9375, 0.125, 0.9219, 0.125, 0.9219, 0.375, 0.9375, 0.375, 0.9375, 0.25, 0.9219, 0.25, 0.9219, 0.5, 0.9375, 0.5, 0.9375, 0.375, 0.9219, 0.375, 0.9219, 0.625, 0.9375, 0.625, 0.9375, 0.5, 0.9219, 0.5, 0.9219, 0.75, 0.9375, 0.75, 0.9375, 0.625, 0.9219, 0.625, 0.9219, 0.875, 0.9375, 0.875, 0.9375, 0.75, 0.9219, 0.75, 0.9375, 1.0, 0.9531, 1.0, 0.9531, 0.875, 0.9375, 0.875, 0.9375, 0.125, 0.9531, 0.125, 0.9531, 0.0, 0.9375, 0.0, 0.9375, 0.25, 0.9531, 0.25, 0.9531, 0.125, 0.9375, 0.125, 0.9375, 0.375, 0.9531, 0.375, 0.9531, 0.25, 0.9375, 0.25, 0.9375, 0.5, 0.9531, 0.5, 0.9531, 0.375, 0.9375, 0.375, 0.9375, 0.625, 0.9531, 0.625, 0.9531, 0.5, 0.9375, 0.5, 0.9375, 0.75, 0.9531, 0.75, 0.9531, 0.625, 0.9375, 0.625, 0.9375, 0.875, 0.9531, 0.875, 0.9531, 0.75, 0.9375, 0.75, 0.9531, 1.0, 0.9688, 1.0, 0.9688, 0.875, 0.9531, 0.875, 0.9531, 0.125, 0.9688, 0.125, 0.9688, 0.0, 0.9531, 0.0, 0.9531, 0.25, 0.9688, 0.25, 0.9688, 0.125, 0.9531, 0.125, 0.9531, 0.375, 0.9688, 0.375, 0.9688, 0.25, 0.9531, 0.25, 0.9531, 0.5, 0.9688, 0.5, 0.9688, 0.375, 0.9531, 0.375, 0.9531, 0.625, 0.9688, 0.625, 0.9688, 0.5, 0.9531, 0.5, 0.9531, 0.75, 0.9688, 0.75, 0.9688, 0.625, 0.9531, 0.625, 0.9531, 0.875, 0.9688, 0.875, 0.9688, 0.75, 0.9531, 0.75, 0.9688, 1.0, 0.9844, 1.0, 0.9844, 0.875, 0.9688, 0.875, 0.9688, 0.125, 0.9844, 0.125, 0.9844, 0.0, 0.9688, 0.0, 0.9688, 0.25, 0.9844, 0.25, 0.9844, 0.125, 0.9688, 0.125, 0.9688, 0.375, 0.9844, 0.375, 0.9844, 0.25, 0.9688, 0.25, 0.9688, 0.5, 0.9844, 0.5, 0.9844, 0.375, 0.9688, 0.375, 0.9688, 0.625, 0.9844, 0.625, 0.9844, 0.5, 0.9688, 0.5, 0.9688, 0.75, 0.9844, 0.75, 0.9844, 0.625, 0.9688, 0.625, 0.9688, 0.875, 0.9844, 0.875, 0.9844, 0.75, 0.9688, 0.75, 0.9844, 1.0, 1.0, 1.0, 1.0, 0.875, 0.9844, 0.875, 0.9844, 0.125, 1.0, 0.125, 1.0, 0.0, 0.9844, 0.0, 0.9844, 0.25, 1.0, 0.25, 1.0, 0.125, 0.9844, 0.125, 0.9844, 0.375, 1.0, 0.375, 1.0, 0.25, 0.9844, 0.25, 0.9844, 0.5, 1.0, 0.5, 1.0, 0.375, 0.9844, 0.375, 0.9844, 0.625, 1.0, 0.625, 1.0, 0.5, 0.9844, 0.5, 0.9844, 0.75, 1.0, 0.75, 1.0, 0.625, 0.9844, 0.625, 0.9844, 0.875, 1.0, 0.875, 1.0, 0.75, 0.9844, 0.75])
me_001.auto_texspace = False
me_001.update()

# ---- objects
ob_light = bpy.data.objects.new('Light', light_light)
ob_camera = bpy.data.objects.new('Camera', cam_camera)
ob_x = bpy.data.objects.new('平面', me_x)
ob_001 = bpy.data.objects.new('平面.001', me_002)
ob_x_1 = bpy.data.objects.new('円', me_001)

# ---- transforms, parenting, visibility, modifiers, constraints
ob_light.location = (4.076, 1.005, 5.904)
ob_light.rotation_euler = (0.6503, 0.05522, 1.866)
ob_light.lock_rotations_4d = False
ob_light.empty_display_type = 'ARROWS'
ob_light.color = (0.0, 0.0, 0.0, 0.0)
ob_light.lineart.crease_threshold = 0.0
ob_camera.location = (7.359, -6.926, 4.958)
ob_camera.rotation_euler = (1.109, 0.0, 0.8149)
ob_camera.lock_rotations_4d = False
ob_camera.empty_display_type = 'ARROWS'
ob_camera.color = (0.0, 0.0, 0.0, 0.0)
ob_camera.display_type = 'WIRE'
ob_camera.lineart.crease_threshold = 0.0
ob_x.location = (0.0, 0.0, 0.0)
ob_x.rotation_euler = (0.0, 0.0, 1.571)
ob_001.location = (0.0, 0.0, -0.0348)
ob_x_1.location = (0.0, 0.0, -0.0348)
ob_x_1.scale = (1.5, 1.5, 1.0)

# ---- collection membership
col_collection.objects.link(ob_light)
col_collection.objects.link(ob_camera)
col_collection.objects.link(ob_x)
col_collection.objects.link(ob_001)
col_collection.objects.link(ob_x_1)

# ---- scene / render settings (as saved in the file)
scene.camera = ob_camera
scene.frame_start = 1; scene.frame_end = 250; scene.frame_set(1)
scene.render.engine = 'BLENDER_EEVEE_NEXT'
bpy.context.view_layer.update()
